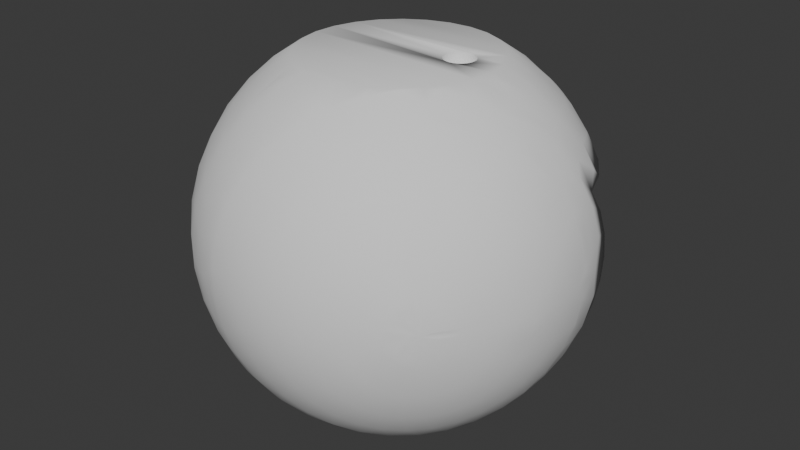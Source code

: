 # Source: foot.blend  (saved by Blender 4.0.36; exported with 4.5.12 LTS)
import bpy
from mathutils import Matrix  # noqa: F401  (used for matrix-valued properties, if any)

bpy.ops.wm.read_factory_settings(use_empty=True)
scene = bpy.context.scene
scene.name = 'Scene'

# ---- collections
col_collection = bpy.data.collections.new('Collection'); scene.collection.children.link(col_collection)

# ---- world
world_world = bpy.data.worlds.new('World'); scene.world = world_world
world_world.use_nodes = True; world_world.node_tree.nodes.clear()
_N = world_world.node_tree.nodes; _L = world_world.node_tree.links
n0 = _N.new('ShaderNodeOutputWorld'); n0.name = 'World Output'; n0.location = (300, 300)
n1 = _N.new('ShaderNodeBackground'); n1.name = 'Background'; n1.location = (10, 300)
n1.inputs[0].default_value = (0.05088, 0.05088, 0.05088, 1.0)
_L.new(n1.outputs[0], n0.inputs[0])
n0.is_active_output = True
world_world.color = (0.05088, 0.05088, 0.05088)
world_world.use_sun_shadow = False
world_world.sun_shadow_jitter_overblur = 0.0

# ---- meshes
me_lower_leg_001 = bpy.data.meshes.new('lower-leg.001')
me_lower_leg_001.from_pydata([(6.607, -10.71, -0.5742), (6.534, -10.78, -0.1898), (4.723, -11.8, -0.958), (7.24, -10.24, -0.3263), (4.914, -11.61, -1.693), (6.727, -10.59, -0.9334), (7.29, -10.14, -0.9747), (5.193, -11.33, -2.367), (6.89, -10.42, -1.256), (7.089, -10.22, -1.531), (5.552, -10.97, -2.959), (5.977, -10.54, -3.448), (4.228, -10.98, -4.799), (3.653, -11.56, -4.006), (2.165, -11.27, -5.743), (3.185, -12.03, -3.077), (1.492, -11.95, -4.631), (-0.8243, -12.08, -4.825), (0.9667, -12.48, -3.364), (-0.1076, -11.36, -6.248), (0.7737, -10.47, -7.463), (-2.474, -11.19, -6.312), (-1.567, -10.27, -7.809), (-0.8972, -9.183, -9.048), (-2.098, -10.21, -7.802), (-0.4893, -9.182, -9.049), (-0.08854, -7.949, -10.08), (0.7245, -7.956, -9.991), (1.791, -9.439, -8.432), (2.965, -10.46, -6.663), (2.912, -8.307, -9.123), (3.865, -9.555, -7.362), (4.893, -10.31, -5.432), (5.624, -9.571, -5.883), (4.839, -8.572, -7.818), (4.101, -7.106, -9.515), (6.4, -8.788, -6.138), (5.852, -7.548, -8.017), (7.195, -7.985, -6.19), (6.874, -6.516, -7.95), (5.319, -5.876, -9.593), (6.527, -4.656, -9.357), (6.126, -4.575, -9.694), (4.822, -4.879, -10.38), (6.949, -3.244, -9.546), (4.188, -4.282, -10.93), (4.778, -3.861, -10.78), (3.401, -5.252, -10.87), (2.035, -6.632, -10.61), (6.122, -2.504, -10.34), (5.406, -1.549, -10.93), (4.961, -2.99, -10.93), (7.381, -1.77, -9.505), (7.39, -1.224, -9.559), (8.54, -0.06184, -8.464), (8.193, 0.241, -8.816), (7.57, 0.136, -9.42), (6.196, -0.1781, -10.5), (7.646, 0.8191, -9.285), (8.905, 1.628, -7.787), (9.852, 2.454, -6.109), (9.093, 3.33, -6.866), (9.26, 1.255, -7.415), (8.109, 2.336, -8.491), (6.94, 1.155, -9.836), (7.417, 0.9344, -9.474), (6.753, 1.966, -9.819), (7.948, 3.0, -8.418), (7.792, 3.566, -8.332), (9.018, 4.055, -6.536), (6.612, 2.491, -9.785), (5.227, 1.443, -10.93), (6.3, 3.529, -9.653), (7.433, 4.673, -8.091), (6.003, 3.935, -9.694), (4.613, 2.82, -10.93), (5.079, 4.348, -10.1), (4.711, 1.929, -10.93), (5.85, 4.136, -9.708), (4.344, 2.408, -10.93), (3.865, 2.775, -10.93), (3.308, 3.006, -10.93), (3.692, 4.008, -10.93), (5.597, 4.21, -9.843), (6.655, 5.584, -8.224), (6.922, 5.286, -8.188), (8.355, 5.604, -6.262), (7.915, 6.502, -5.962), (6.611, 6.012, -7.937), (7.675, 6.934, -5.793), (8.672, 6.849, -4.139), (9.849, 4.958, -4.139), (7.306, 7.659, -5.349), (7.165, 8.485, -4.139), (5.765, 5.188, -4.139), (2.408, 7.453, -4.139), (4.191, 6.479, -4.139), (5.357, 5.571, -2.02), (3.879, 6.681, -2.02), (2.237, 7.525, -2.02), (0.4394, 8.087, -2.02), (-0.003467, 8.247, 4.77), (0.4652, 8.081, 2.435), (1.744, 0.5145, -2.02), (1.71, 0.7732, -2.02), (1.744, 1.032, -2.02), (1.844, 1.273, -2.02), (2.003, 1.48, -2.02), (2.451, 1.739, -2.02), (2.71, 1.773, -2.02), (7.66, 2.682, -2.02), (6.63, 4.225, -2.02), (0.4782, 8.078, -2.02), (-3.009, -1.2, -2.02), (2.21, 1.639, -2.02), (0.4782, 8.078, -4.139), (-0.003467, 8.247, -4.139), (-0.4332, 8.524, -4.139), (-0.4332, 8.524, 4.77), (-0.7876, 8.894, 4.77), (5.376, 9.72, 4.77), (7.158, 8.385, 4.77), (6.894, 7.681, 6.306), (5.271, 8.718, 6.676), (2.408, 7.453, 4.77), (5.68, 7.798, 7.479), (7.52, 7.401, 5.816), (0.4782, 8.078, 4.77), (8.659, 6.734, 4.77), (8.355, 5.604, 6.676), (9.826, 4.828, 4.77), (7.66, 6.868, 6.311), (4.191, 6.479, 4.77), (5.765, 5.188, 4.77), (7.075, 3.626, 4.77), (6.63, 4.225, 2.435), (5.357, 5.571, 2.435), (3.879, 6.681, 2.435), (2.237, 7.525, 2.435), (7.66, 2.682, 2.435), (3.676, 1.032, 2.435), (8.418, 0.9864, 2.435), (3.576, 1.273, 2.435), (3.417, 1.48, 2.435), (3.21, 1.639, 2.435), (2.968, 1.739, 2.435), (2.71, 1.773, 2.435), (8.076, 1.846, 4.77), (8.735, -0.09023, 4.77), (10.62, 2.734, 4.77), (9.79, -0.1152, 4.77), (10.94, 2.367, 4.104), (10.35, 1.763, 5.896), (10.84, 3.503, 3.364), (10.15, 1.909, 6.226), (9.83, 2.398, 6.588), (9.86, 4.105, 5.429), (9.093, 3.33, 7.281), (9.0, 4.002, 7.013), (7.948, 3.001, 8.833), (8.945, 4.333, 6.866), (7.792, 3.566, 8.747), (6.3, 3.529, 10.07), (8.76, 4.763, 6.814), (6.612, 2.491, 10.2), (7.433, 4.673, 8.505), (6.842, 5.413, 8.589), (6.53, 5.77, 8.613), (5.079, 4.347, 10.51), (4.198, 4.52, 10.9), (6.177, 5.781, 8.908), (5.443, 5.777, 9.464), (3.692, 4.008, 11.34), (4.613, 2.82, 11.34), (5.227, 1.443, 11.34), (2.71, 1.773, 11.34), (3.417, 1.48, 11.34), (3.21, 1.639, 11.34), (2.968, 1.739, 11.34), (-5.573, 3.442, 11.34), (-6.347, 2.15, 11.34), (-8.154, 1.011, 10.41), (-8.147, 0.19, 10.49), (-6.791, 0.7087, 11.34), (1.71, 0.7732, 11.34), (1.744, 1.032, 11.34), (1.844, 1.273, 11.34), (2.003, 1.48, 11.34), (2.451, 1.739, 11.34), (-6.843, 2.335, 11.02), (2.21, 1.639, 11.34), (2.003, 1.48, 2.435), (2.21, 1.639, 2.435), (2.451, 1.739, 2.435), (1.844, 1.273, 2.435), (1.744, 1.032, 2.435), (1.71, 0.7732, 2.435), (1.744, 0.5145, 2.435), (1.744, 0.5145, 11.34), (-3.009, -1.2, 2.435), (1.844, 0.2732, 2.435), (1.844, 0.2732, 11.34), (2.003, 0.06615, 2.435), (2.003, 0.06615, 11.34), (2.21, -0.09279, 2.435), (2.451, -0.1927, 2.435), (2.21, -0.09279, 11.34), (2.451, -0.1927, 11.34), (2.71, -0.2268, 11.34), (2.71, -0.2268, 2.435), (2.968, -0.1927, 2.435), (4.711, -8.997, 2.435), (3.21, -0.09279, 2.435), (2.968, -0.1927, 11.34), (5.496, -0.04207, 11.34), (3.21, -0.09279, 11.34), (3.417, 0.06615, 11.34), (3.417, 0.06615, 2.435), (3.576, 0.2732, 2.435), (3.576, 0.2732, 11.34), (3.676, 0.5145, 11.34), (3.676, 0.5145, 2.435), (3.71, 0.7732, 11.34), (3.71, 0.7732, 2.435), (3.676, 1.032, 11.34), (3.576, 1.273, 11.34), (6.753, 1.966, 10.23), (5.406, -1.549, 11.34), (6.94, 1.155, 10.25), (6.196, -0.1781, 10.91), (7.413, 0.9265, 9.893), (7.64, 0.8072, 9.707), (7.565, 0.1282, 9.838), (8.187, 0.2296, 9.238), (8.895, 1.607, 8.219), (7.39, -1.224, 9.974), (8.54, -0.06184, 8.879), (6.122, -2.504, 10.76), (7.381, -1.77, 9.92), (8.511, -1.156, 8.887), (6.949, -3.244, 9.96), (7.687, -3.484, 9.228), (6.126, -4.575, 10.11), (8.761, -2.4, 8.395), (4.822, -4.879, 10.79), (4.188, -4.282, 11.34), (4.778, -3.861, 11.2), (5.319, -5.876, 10.01), (3.401, -5.252, 11.29), (4.101, -7.106, 9.929), (2.035, -6.632, 11.02), (1.852, -6.131, 11.34), (0.7245, -7.956, 10.41), (2.912, -8.307, 9.538), (3.131, -5.35, 11.34), (-5.077, -4.848, 11.34), (-3.9, -5.779, 11.34), (-3.968, -6.842, 10.73), (-5.193, -8.08, 9.323), (-6.228, -6.011, 10.22), (-2.537, -6.399, 11.34), (-1.067, -6.671, 11.34), (-3.575, -7.798, 10.2), (0.4249, -6.58, 11.34), (-3.916, -7.292, 10.46), (-4.968, -8.532, 9.033), (-4.639, -8.989, 8.747), (-5.918, -9.55, 7.321), (-6.225, -9.122, 7.621), (-7.028, -9.933, 5.68), (-8.314, -8.118, 6.776), (-7.379, -7.173, 8.633), (-8.277, -4.966, 9.323), (-9.308, -6.007, 7.621), (-8.724, -4.738, 9.033), (-9.732, -5.698, 7.321), (-10.11, -6.819, 5.68), (-10.5, -6.457, 5.375), (-9.005, -8.815, 4.707), (-10.66, -7.376, 3.563), (-11.02, -6.971, 3.261), (-9.428, -9.243, 2.494), (-10.94, -7.658, 1.338), (-10.94, -7.658, -0.9233), (-11.37, -7.075, 0.5801), (-11.26, -7.215, -0.6334), (-9.571, -9.387, 0.2073), (-7.859, -10.77, -0.9233), (-7.859, -10.77, 1.338), (-9.428, -9.243, -2.079), (-7.579, -10.49, -3.148), (-9.005, -8.815, -4.293), (-10.66, -7.376, -3.148), (-11.02, -6.971, -2.847), (-10.11, -6.819, -5.265), (-10.5, -6.457, -4.961), (-10.14, -5.343, -6.603), (-9.732, -5.698, -6.906), (-10.87, -6.068, -4.653), (-11.35, -6.545, -2.545), (-10.89, -4.587, -5.965), (-11.54, -5.242, -4.021), (-11.94, -5.644, -1.942), (-12.29, -4.552, -2.375), (-11.85, -4.098, -4.354), (-11.17, -3.398, -6.183), (-12.43, -3.99, -2.568), (-11.96, -3.514, -4.489), (-12.54, -3.422, -2.743), (-12.06, -2.933, -4.605), (-11.27, -2.796, -6.256), (-11.35, -2.219, -6.312), (-10.39, -1.84, -7.802), (-10.28, -2.462, -7.8), (-8.931, -2.607, -9.202), (-9.239, -1.285, -9.134), (-10.01, -3.699, -7.711), (-9.177, -4.406, -8.332), (-7.998, -3.331, -9.785), (-8.724, -4.738, -8.618), (-9.308, -6.007, -7.206), (-8.277, -4.966, -8.909), (-7.496, -3.675, -10.04), (-7.051, -3.728, -10.32), (-6.612, -2.283, -10.93), (2.71, -1.538, -10.93), (-5.999, -3.66, -10.93), (-6.882, -0.7982, -10.93), (-6.791, 0.7087, -10.93), (2.111, -1.459, -10.93), (1.554, -1.228, -10.93), (1.075, -0.861, -10.93), (0.7081, -0.3823, -10.93), (-7.683, -1.346, -10.39), (-8.069, -0.3418, -10.16), (-8.147, 0.19, -10.08), (-9.368, -0.2147, -9.049), (-6.347, 2.15, -10.93), (-8.154, 1.011, -9.991), (-9.368, -0.6267, -9.048), (-10.45, -1.303, -7.809), (-11.52, 0.1708, -6.248), (-10.64, 1.061, -7.463), (-9.622, 2.089, -8.432), (-11.44, 2.466, -5.743), (-10.64, 3.274, -6.663), (-10.49, 5.221, -5.432), (-9.737, 4.184, -7.362), (-11.15, 4.55, -4.799), (-11.13, 5.887, -2.959), (-11.72, 3.969, -4.006), (-10.71, 6.317, -3.448), (-10.23, 6.801, -3.82), (-10.4, 7.44, -1.531), (-10.17, 7.673, -1.751), (-9.912, 7.929, -1.908), (-9.974, 7.986, -1.315), (-10.07, 7.893, -1.247), (-10.15, 7.804, -1.167), (-9.836, 8.262, -0.1878), (-10.08, 7.96, -0.582), (-9.643, 8.47, -0.05085), (-10.24, 7.72, -1.076), (-10.31, 7.643, -0.9747), (-10.76, 7.074, -0.9334), (-10.41, 7.592, -0.3263), (-10.6, 7.238, -1.256), (-11.49, 5.525, -2.367), (-11.77, 5.243, -1.693), (-12.19, 3.497, -3.077), (-12.11, 1.786, -4.631), (-12.64, 1.256, -3.364), (-12.54, 3.148, -2.043), (-12.99, 0.8928, -1.983), (-12.75, 2.934, -0.9361), (-11.96, 5.05, -0.958), (-10.95, 6.879, -0.1898), (-10.88, 6.953, -0.5742), (-12.06, 4.952, -0.1854), (-10.98, 6.854, 0.2073), (-12.82, 2.862, 0.2073), (-12.06, 4.952, 0.5999), (-12.75, 2.934, 1.351), (-10.95, 6.879, 0.6044), (-11.96, 5.05, 1.373), (-12.54, 3.148, 2.457), (-10.88, 6.953, 0.9887), (-11.77, 5.243, 2.108), (-11.49, 5.525, 2.782), (-12.19, 3.497, 3.492), (-10.76, 7.074, 1.348), (-10.6, 7.238, 1.67), (-10.33, 7.673, 0.9622), (-9.748, 8.364, 0.3142), (-10.31, 7.643, 1.389), (-10.09, 7.986, 0.5278), (-9.836, 8.262, 0.6023), (-9.624, 8.492, 0.3234), (-10.24, 7.72, 1.49), (-9.814, 8.271, 0.8522), (-9.603, 8.512, 0.3872), (-10.07, 7.893, 1.661), (-10.15, 7.804, 1.581), (-9.878, 8.084, 1.785), (-9.974, 7.986, 1.729), (-10.17, 7.673, 2.166), (-9.912, 7.929, 2.322), (-9.643, 8.202, 2.411), (-9.778, 8.184, 1.828), (-9.711, 7.324, 4.478), (-10.23, 6.801, 4.235), (-10.71, 6.317, 3.863), (-9.753, 5.96, 6.297), (-10.49, 5.221, 5.846), (-10.64, 3.274, 7.078), (-11.15, 4.55, 5.214), (-9.737, 4.184, 7.777), (-9.622, 2.089, 8.846), (-8.501, 3.221, 9.538), (-8.764, 5.166, 8.233), (-7.75, 6.19, 8.431), (-7.312, 4.422, 9.929), (-8.977, 6.744, 6.553), (-8.182, 7.547, 6.604), (-9.172, 7.868, 4.583), (-8.628, 8.418, 4.548), (-9.367, 8.48, 2.429), (-9.399, 8.652, 1.306), (-9.468, 8.583, 1.319), (-9.537, 8.513, 1.323), (-9.093, 8.757, 2.375), (-9.331, 8.721, 1.283), (-8.097, 8.954, 4.373), (-9.265, 8.787, 1.252), (-8.83, 9.023, 2.252), (-8.587, 9.268, 2.063), (-7.597, 9.459, 4.064), (-9.14, 8.914, 1.165), (-9.201, 8.852, 1.213), (-9.495, 8.62, 0.4654), (-9.571, 8.547, 0.2073), (-9.277, 8.827, 0.5842), (-9.082, 8.972, 1.11), (-9.562, 8.538, 0.7659), (-9.254, 8.85, 0.5457), (-9.5, 8.595, 0.8534), (-8.932, 9.124, 0.9032), (-8.978, 9.078, 0.9786), (-9.235, 8.869, 0.5045), (-8.891, 9.165, 0.8222), (-8.189, 9.67, 1.514), (-9.217, 8.887, 0.4609), (-8.856, 9.201, 0.7362), (-9.203, 8.901, 0.4152), (-8.826, 9.231, 0.646), (-8.047, 9.814, 1.172), (-6.429, 10.64, 2.454), (-7.187, 10.43, 0.6219), (-6.193, 10.88, 1.746), (-8.801, 9.256, 0.5522), (-7.95, 9.912, 0.7989), (-7.901, 9.961, 0.4066), (-8.77, 9.287, 0.3571), (-8.783, 9.275, 0.4556), (-9.183, 8.921, 0.3193), (-9.192, 8.913, 0.3679), (-8.08, 9.834, 0.2073), (-8.77, 9.287, 0.05742), (-6.409, 10.87, 0.2073), (-7.187, 10.43, -0.2074), (-7.901, 9.961, 0.007924), (-7.95, 9.912, -0.3844), (-8.047, 9.814, -0.7576), (-8.783, 9.275, -0.04112), (-8.801, 9.256, -0.1376), (-9.187, 8.918, 0.07076), (-9.197, 8.908, 0.02276), (-8.826, 9.231, -0.2314), (-9.21, 8.894, -0.02375), (-8.856, 9.201, -0.3217), (-9.226, 8.878, -0.06843), (-8.891, 9.165, -0.4076), (-8.189, 9.67, -1.1), (-6.749, 10.32, -2.675), (-6.429, 10.64, -2.039), (-8.371, 9.487, -1.4), (-8.932, 9.124, -0.4887), (-8.978, 9.078, -0.5641), (-9.244, 8.86, -0.1109), (-9.265, 8.839, -0.1507), (-9.289, 8.815, -0.1878), (-9.479, 8.638, 0.07555), (-9.517, 8.601, 0.09112), (-9.33, 8.752, -0.5666), (-9.14, 8.914, -0.7509), (-9.082, 8.972, -0.6957), (-9.651, 8.465, 0.1297), (-9.567, 8.543, -0.1652), (-9.537, 8.513, -0.9089), (-9.468, 8.583, -0.9044), (-9.399, 8.652, -0.891), (-9.331, 8.721, -0.8687), (-9.848, 8.161, -1.103), (-9.878, 8.084, -1.371), (-9.778, 8.184, -1.414), (-9.888, 8.12, -1.081), (-9.643, 8.202, -1.997), (-9.367, 8.48, -2.014), (-9.711, 7.324, -4.063), (-9.172, 7.868, -4.169), (-8.977, 6.744, -6.138), (-8.182, 7.547, -6.19), (-8.628, 8.418, -4.133), (-7.394, 8.343, -6.036), (-9.093, 8.757, -1.961), (-8.097, 8.954, -3.959), (-6.637, 9.108, -5.681), (-7.597, 9.459, -3.65), (-8.83, 9.023, -1.838), (-9.201, 8.852, -0.7984), (-9.265, 8.787, -0.8377), (-8.587, 9.268, -1.649), (-7.142, 9.918, -3.217), (-9.028, 9.027, -0.6333), (-5.314, 10.44, -4.421), (-5.936, 9.815, -5.137), (-3.936, 10.04, -6.229), (-4.79, 9.18, -7.042), (-5.523, 7.598, -8.405), (-5.73, 8.23, -7.622), (-3.645, 9.039, -7.773), (-3.686, 9.854, -6.651), (-2.601, 10.49, -6.025), (-3.196, 10.79, -5.209), (-2.595, 11.4, -4.015), (-4.79, 10.97, -3.557), (-4.382, 11.38, -2.571), (-4.102, 11.67, -1.496), (-6.193, 10.88, -1.332), (-2.151, 11.85, -2.685), (-1.879, 12.12, -1.263), (-0.8363, 11.92, -2.726), (-0.763, 12.18, -1.27), (-1.147, 10.85, 4.77), (-0.7385, 12.26, 0.2073), (-2.693, 12.1, 0.2073), (-1.879, 12.12, 1.677), (-0.7656, 12.17, 1.761), (-0.8468, 11.89, 3.29), (-2.151, 11.85, 3.1), (-4.102, 11.67, 1.911), (-2.595, 11.4, 4.429), (-4.382, 11.38, 2.986), (-4.79, 10.97, 3.971), (-5.314, 10.44, 4.836), (-3.196, 10.79, 5.623), (-6.749, 10.32, 3.089), (-7.142, 9.918, 3.632), (-8.371, 9.487, 1.815), (-9.028, 9.027, 1.048), (-5.936, 9.815, 5.551), (-6.637, 9.108, 6.095), (-4.79, 9.18, 7.456), (-3.936, 10.04, 6.643), (-3.695, 9.839, 7.085), (-3.651, 9.03, 8.196), (-2.616, 10.46, 6.485), (-1.7, 10.09, 7.298), (-1.268, 10.83, 6.08), (-0.9805, 11.43, 4.77), (-0.8973, 10.9, 5.974), (1.233, 11.27, 4.77), (3.377, 10.69, 4.77), (1.017, 10.67, 6.178), (1.469, 10.73, 5.896), (-0.3321, 10.42, 6.849), (0.6584, 9.911, 7.504), (-1.465, 9.808, 7.737), (-1.416, 8.86, 8.904), (-3.488, 7.294, 9.964), (-2.028, 7.726, 9.927), (-2.653, 9.128, 8.395), (-0.3379, 8.905, 8.879), (1.09, 9.568, 7.885), (0.0009812, 8.53, 9.252), (-1.488, 7.743, 9.974), (-2.756, 6.463, 10.76), (-0.1167, 7.907, 9.848), (-1.81, 5.739, 11.34), (-3.237, 5.29, 11.34), (1.152, 5.559, 11.34), (-0.3183, 5.831, 11.34), (-0.453, 6.537, 10.91), (0.5726, 7.975, 9.718), (0.6739, 7.752, 9.9), (0.8668, 7.289, 10.25), (2.036, 8.47, 8.906), (1.67, 7.1, 10.23), (2.939, 8.479, 8.545), (2.19, 6.958, 10.2), (3.71, 8.252, 8.402), (3.383, 8.471, 8.338), (3.217, 6.643, 10.07), (4.35, 7.787, 8.505), (4.028, 5.409, 10.51), (5.21, 7.083, 8.595), (2.515, 4.939, 11.34), (-4.517, 4.509, 11.34), (-4.1, 5.106, 11.2), (-5.96, 3.763, 11.04), (-5.477, 3.715, 11.29), (-7.299, 3.448, 10.37), (-5.107, 5.149, 10.8), (-6.094, 5.652, 10.01), (-4.806, 6.464, 10.11), (-3.727, 8.043, 9.228), (-4.886, 6.872, 9.772), (-4.216, 8.012, 9.072), (-5.524, 7.596, 8.821), (-5.73, 8.23, 8.036), (-6.728, 7.223, 8.365), (-7.394, 8.343, 6.45), (-8.519, 2.717, 9.708), (-9.368, -0.2147, 9.464), (-9.368, -0.6267, 9.463), (-10.45, -1.303, 8.224), (-10.64, 1.061, 7.877), (-11.52, 0.1708, 6.662), (-11.44, 2.466, 6.157), (-11.72, 3.969, 4.42), (-12.11, 1.786, 5.046), (-12.24, -0.5531, 5.239), (-12.64, 1.256, 3.779), (-12.77, -1.087, 3.654), (-12.99, 0.8928, 2.397), (-13.18, 0.7083, 0.9452), (-13.09, -1.415, 1.959), (-12.54, -3.422, 3.158), (-13.2, -1.525, 0.2073), (-12.79, -3.671, 1.201), (-12.43, -3.99, 2.983), (-12.65, -4.215, 0.9714), (-12.79, -3.671, -0.7869), (-13.09, -1.415, -1.544), (-12.61, -4.404, -0.1351), (-12.49, -4.756, 0.2073), (-12.29, -4.552, 2.79), (-12.36, -5.101, 0.2073), (-12.07, -5.779, 0.2073), (-11.94, -5.644, 2.356), (-11.54, -5.242, 4.436), (-11.35, -6.545, 2.959), (-11.74, -6.44, 0.2073), (-11.57, -6.762, 0.2073), (-10.87, -6.068, 5.067), (-10.14, -5.343, 7.018), (-10.89, -4.587, 6.38), (-10.01, -3.699, 8.125), (-11.17, -3.398, 6.598), (-11.85, -4.098, 4.768), (-11.96, -3.514, 4.904), (-11.27, -2.796, 6.671), (-12.06, -2.933, 5.019), (-11.35, -2.219, 6.726), (-10.39, -1.84, 8.217), (-10.28, -2.462, 8.215), (-9.239, -1.285, 9.549), (-8.931, -2.607, 9.616), (-8.069, -0.3418, 10.57), (-7.683, -1.346, 10.8), (-6.882, -0.7982, 11.34), (-7.998, -3.331, 10.2), (-6.612, -2.283, 11.34), (-7.496, -3.675, 10.46), (-9.177, -4.406, 8.747), (-7.051, -3.728, 10.73), (-5.999, -3.66, 11.34), (4.961, -2.99, 11.34), (-13.18, 0.7083, -0.5306), (-12.77, -1.087, -3.24), (-12.24, -0.5531, -4.825), (-11.13, 5.887, 3.373), (-10.4, 7.44, 1.946), (5.623, 6.708, 8.615), (5.336, 6.199, 9.236), (5.919, 6.758, 8.33), (6.49, 6.834, 7.735), (6.64, 6.412, 7.983), (4.258, 9.662, 6.109), (3.22, 9.142, 7.613), (3.02, 9.464, 7.281), (1.417, 9.226, 8.237), (3.787, 10.24, 5.429), (2.411, 10.1, 6.615), (2.089, 10.39, 6.274), (1.884, 10.51, 6.149), (-1.198, 9.829, 4.77), (-1.232, 10.34, 4.77), (-1.198, 9.829, -4.139), (-1.232, 10.34, -4.139), (3.388, 10.77, -4.139), (-1.147, 10.85, -4.139), (1.249, 11.35, -4.139), (-0.9573, 11.51, -4.139), (-1.244, 10.89, -5.563), (-0.8973, 10.9, -5.559), (-0.3195, 10.44, -6.388), (-1.456, 9.823, -7.302), (-1.7, 10.09, -6.884), (-2.653, 9.128, -7.98), (-3.727, 8.043, -8.814), (-4.212, 8.017, -8.654), (-1.41, 8.87, -8.48), (-3.486, 7.297, -9.548), (-2.025, 7.731, -9.509), (-5.107, 5.149, -10.38), (-4.806, 6.465, -9.695), (-2.756, 6.463, -10.34), (-4.1, 5.106, -10.78), (-3.237, 5.29, -10.93), (-1.81, 5.739, -10.93), (-1.488, 7.743, -9.559), (-0.1136, 7.913, -9.428), (-0.3379, 8.905, -8.464), (0.00517, 8.538, -8.829), (1.424, 9.241, -7.803), (1.099, 9.589, -7.441), (2.423, 10.14, -6.134), (2.105, 10.44, -5.76), (1.894, 10.54, -5.669), (0.6584, 9.911, -7.09), (1.469, 10.73, -5.481), (1.037, 10.72, -5.66), (3.02, 9.464, -6.866), (2.036, 8.47, -8.491), (3.997, 10.1, -5.112), (2.948, 8.502, -8.101), (3.23, 9.173, -7.151), (3.396, 8.505, -7.879), (4.27, 9.714, -5.593), (5.271, 8.718, -6.262), (3.719, 8.275, -7.958), (5.383, 9.809, -4.139), (-0.7876, 8.894, -4.139), (-1.047, 9.338, -4.139), (-1.047, 9.338, 4.77), (4.35, 7.787, -8.091), (2.19, 6.958, -9.785), (3.217, 6.643, -9.653), (2.515, 4.939, -10.93), (3.644, 6.322, -9.696), (1.152, 5.559, -10.93), (1.67, 7.1, -9.819), (-0.3183, 5.831, -10.93), (-0.453, 6.537, -10.5), (0.8668, 7.289, -9.836), (0.677, 7.758, -9.48), (0.5772, 7.984, -9.296), (5.031, 7.21, -8.192), (3.855, 6.158, -9.711), (3.915, 5.911, -9.844), (5.36, 6.907, -8.227), (5.397, 6.539, -8.513), (4.028, 5.409, -10.1), (4.198, 4.52, -10.48), (5.443, 5.777, -9.049), (6.49, 6.834, -7.32), (5.861, 5.668, -8.821), (5.998, 7.021, -7.601), (6.908, 7.741, -5.79), (6.381, 8.089, -5.966), (-4.517, 4.509, -10.93), (-5.573, 3.442, -10.93), (-5.477, 3.715, -10.87), (-5.96, 3.763, -10.62), (-7.299, 3.448, -9.958), (-6.843, 2.335, -10.61), (-6.094, 5.652, -9.593), (-8.519, 2.717, -9.293), (-7.312, 4.422, -9.515), (-7.75, 6.19, -8.017), (-8.501, 3.221, -9.123), (-8.764, 5.166, -7.818), (-9.753, 5.96, -5.883), (-6.728, 7.223, -7.95), (-4.886, 6.872, -9.357), (1.075, 2.408, -10.93), (1.554, 2.775, -10.93), (2.111, 3.006, -10.93), (2.71, 3.084, -10.93), (2.71, 3.084, -3.929), (3.308, 3.006, -3.929), (2.111, 3.006, -3.929), (3.865, 2.775, -3.929), (1.554, 2.775, -3.929), (1.075, 2.408, -3.929), (0.7081, 1.929, -10.93), (0.7081, 1.929, -3.929), (4.344, 2.408, -3.929), (4.711, 1.929, -3.929), (4.942, 1.371, -10.93), (3.21, 1.639, -3.929), (2.968, 1.739, -3.929), (2.71, 1.773, -3.929), (4.942, 1.371, -3.929), (3.417, 1.48, -3.929), (3.417, 1.48, -2.02), (3.576, 1.273, -3.929), (3.576, 1.273, -2.02), (3.676, 1.032, -3.929), (3.676, 1.032, -2.02), (3.71, 0.7732, -3.929), (3.71, 0.7732, -2.02), (3.676, 0.5145, -3.929), (5.021, 0.7732, -3.929), (3.576, 0.2732, -3.929), (4.942, 0.175, -3.929), (4.942, 0.175, -10.93), (5.021, 0.7732, -10.93), (5.496, -0.04207, -10.93), (4.711, -0.3823, -10.93), (4.344, -0.861, -10.93), (4.711, -0.3823, -3.929), (4.344, -0.861, -3.929), (1.075, -0.861, -3.929), (0.7081, -0.3823, -3.929), (2.71, -0.2268, -3.929), (2.968, -0.1927, -3.929), (2.71, -0.2268, -2.02), (2.968, -0.1927, -2.02), (3.21, -0.09279, -3.929), (3.417, 0.06615, -3.929), (3.21, -0.09279, -2.02), (8.418, 0.9864, -2.02), (3.417, 0.06615, -2.02), (3.576, 0.2732, -2.02), (3.676, 0.5145, -2.02), (4.711, -8.997, -2.02), (8.735, -0.09023, -4.139), (8.076, 1.846, -4.139), (7.075, 3.626, -4.139), (10.66, 2.878, -4.139), (10.18, 1.992, -5.717), (11.31, 2.737, -1.773), (10.86, 3.569, -2.788), (9.79, -0.1152, -4.139), (10.94, 2.367, -3.69), (10.37, 1.227, -5.617), (10.35, 1.763, -5.481), (11.02, 1.332, -4.066), (11.67, 1.349, -1.171), (11.48, 0.7531, -2.682), (10.08, -0.09151, -6.362), (11.14, 0.004807, -4.049), (11.01, -2.341, -4.015), (11.45, -1.893, -2.685), (10.52, -0.6268, -5.559), (11.57, 0.4375, -2.403), (11.85, 0.06548, 0.2073), (11.72, -1.618, -1.263), (11.79, 0.6575, -0.6722), (11.61, 2.137, 0.2073), (11.31, 2.737, 2.188), (11.02, 4.139, 0.2073), (11.79, 0.6575, 1.087), (11.67, 1.349, 1.586), (11.48, 0.7531, 3.096), (11.02, 1.332, 4.481), (10.37, 1.227, 6.032), (11.14, 0.004807, 4.464), (10.08, -0.09151, 6.777), (9.458, -1.214, 7.702), (10.52, -0.6268, 5.974), (9.537, 0.9444, 7.504), (9.246, 1.223, 7.856), (10.41, -2.949, 5.623), (11.01, -2.341, 4.429), (9.714, -1.437, 7.298), (9.667, -3.696, 6.643), (8.813, -4.558, 7.456), (9.442, -5.716, 5.551), (10.06, -5.087, 4.836), (10.59, -4.559, 3.971), (9.543, -6.934, 3.632), (9.937, -6.537, 3.089), (10.26, -6.214, 2.454), (9.298, -7.991, 1.514), (9.116, -8.175, 1.815), (8.661, -8.839, 1.048), (8.711, -8.788, 0.9786), (8.9, -8.393, 2.063), (8.607, -8.894, 1.11), (8.258, -9.31, 0.4654), (8.463, -9.09, 0.5842), (8.549, -8.952, 1.165), (8.487, -9.014, 1.213), (8.657, -8.639, 2.252), (8.424, -9.078, 1.252), (8.358, -9.145, 1.283), (8.394, -8.904, 2.375), (8.29, -9.214, 1.306), (8.233, -9.316, 0.8534), (8.177, -9.379, 0.7659), (8.221, -9.283, 1.319), (8.12, -9.181, 2.429), (8.152, -9.353, 1.323), (7.844, -9.46, 2.411), (8.151, -9.42, 0.3872), (7.826, -9.596, 1.828), (7.574, -9.732, 2.322), (7.727, -9.697, 1.785), (7.63, -9.795, 1.729), (7.912, -9.633, 0.8522), (7.538, -9.888, 1.661), (7.45, -9.977, 1.581), (7.367, -10.06, 1.49), (7.903, -9.655, 0.6023), (8.131, -9.441, 0.3234), (8.186, -9.387, 0.2073), (8.04, -9.532, 0.1867), (8.104, -9.468, 0.1297), (8.004, -9.566, 0.3142), (7.79, -9.77, 0.2073), (7.32, -10.15, 0.9622), (7.63, -9.91, 0.5278), (6.534, -10.78, 0.6044), (6.607, -10.71, 0.9887), (7.378, -10.13, 0.2073), (6.509, -10.81, 0.2073), (7.698, -9.853, 0.07107), (7.63, -9.91, -0.1133), (7.896, -9.67, 0.1255), (7.903, -9.655, -0.1878), (7.605, -9.906, -0.582), (7.45, -9.977, -1.167), (7.367, -10.06, -1.076), (7.32, -9.989, -1.751), (7.944, -9.592, -0.5666), (7.538, -9.888, -1.247), (7.763, -9.707, -1.081), (7.63, -9.795, -1.315), (7.727, -9.697, -1.371), (7.574, -9.732, -1.908), (7.826, -9.596, -1.414), (6.457, -10.05, -3.82), (6.974, -9.529, -4.063), (7.844, -9.46, -1.997), (8.152, -9.353, -0.9089), (7.514, -8.984, -4.169), (8.12, -9.181, -2.014), (8.058, -8.435, -4.133), (8.394, -8.904, -1.961), (8.221, -9.283, -0.9044), (8.29, -9.214, -0.891), (8.182, -9.383, -0.1652), (8.239, -9.332, 0.09112), (8.358, -9.145, -0.8687), (8.109, -9.46, -0.05085), (8.389, -9.144, -0.5666), (8.424, -9.078, -0.8377), (8.487, -9.014, -0.7984), (8.549, -8.952, -0.7509), (8.9, -8.393, -1.649), (8.607, -8.894, -0.6957), (9.116, -8.175, -1.4), (8.276, -9.294, 0.07555), (8.463, -9.09, -0.1696), (8.661, -8.839, -0.6333), (8.711, -8.788, -0.5641), (8.757, -8.742, -0.4887), (9.298, -7.991, -1.1), (8.798, -8.701, -0.4076), (9.44, -7.848, -0.7576), (10.26, -6.214, -2.039), (9.937, -6.537, -2.675), (10.59, -4.559, -3.557), (9.543, -6.934, -3.217), (10.06, -5.087, -4.421), (9.442, -5.716, -5.137), (9.667, -3.696, -6.229), (10.41, -2.949, -5.209), (9.714, -1.437, -6.884), (9.458, -1.214, -7.287), (8.761, -2.4, -7.98), (8.813, -4.558, -7.042), (7.687, -3.484, -8.814), (8.511, -1.156, -8.472), (9.537, 0.9444, -7.09), (7.872, -5.508, -7.622), (8.741, -6.424, -5.681), (7.984, -7.188, -6.036), (8.588, -7.899, -3.959), (9.089, -7.393, -3.65), (8.657, -8.639, -1.838), (11.0, -4.146, -2.571), (10.49, -5.975, -1.332), (11.28, -3.864, -1.496), (11.58, -2.912, -0.751), (11.42, -3.72, -0.3667), (11.76, -2.019, 0.2073), (11.72, -1.618, 1.677), (11.58, -2.912, 1.166), (11.33, -4.061, 0.2073), (10.58, -6.004, 0.2073), (10.64, -5.829, -0.5748), (11.28, -3.864, 1.911), (10.64, -5.829, 0.9894), (10.49, -5.975, 1.746), (9.586, -7.7, 0.4066), (9.537, -7.75, 0.7989), (8.863, -8.634, 0.646), (8.906, -8.591, 0.4556), (9.44, -7.848, 1.172), (8.888, -8.61, 0.5522), (8.536, -9.016, 0.4152), (8.548, -9.004, 0.3679), (8.556, -8.995, 0.3193), (8.919, -8.579, 0.3571), (9.521, -7.795, 0.2073), (8.919, -8.579, 0.05742), (9.586, -7.7, 0.007924), (9.537, -7.75, -0.3844), (8.906, -8.591, -0.04112), (8.888, -8.61, -0.1376), (8.556, -8.995, 0.0952), (8.548, -9.004, 0.04662), (8.536, -9.016, -0.0007122), (8.863, -8.634, -0.2314), (8.522, -9.03, -0.04634), (8.505, -9.047, -0.08995), (8.833, -8.665, -0.3217), (8.485, -9.067, -0.1311), (8.522, -9.03, 0.4609), (8.833, -8.665, 0.7362), (8.505, -9.047, 0.5045), (8.798, -8.701, 0.8222), (8.485, -9.067, 0.5457), (8.757, -8.742, 0.9032), (11.0, -4.146, 2.986), (11.45, -1.893, 3.1), (11.57, 0.4375, 2.817), (7.803, -9.667, -1.103), (4.626, -11.9, -0.1854), (4.626, -11.9, 0.5999), (4.723, -11.8, 1.373), (2.628, -12.6, 1.351), (2.557, -12.67, 0.2073), (0.4246, -13.03, -0.5306), (0.4246, -13.03, 0.9452), (2.628, -12.6, -0.9361), (0.6073, -12.85, -1.983), (2.84, -12.38, -2.043), (-1.678, -12.94, -1.544), (-1.353, -12.62, -3.24), (-3.665, -12.39, -2.743), (-3.181, -11.9, -4.605), (-3.045, -11.11, -6.256), (-3.756, -11.81, -4.489), (-3.641, -11.0, -6.183), (-4.227, -12.27, -2.568), (-4.335, -11.68, -4.354), (-5.467, -11.38, -4.021), (-4.784, -12.13, -2.375), (-4.818, -10.72, -5.965), (-6.285, -10.7, -4.653), (-3.939, -9.833, -7.711), (-5.567, -9.965, -6.603), (-4.639, -8.989, -8.332), (-5.918, -9.55, -6.906), (-6.67, -10.33, -4.961), (-7.178, -10.85, -2.847), (-7.028, -9.933, -5.265), (-8.314, -8.118, -6.361), (-6.225, -9.122, -7.206), (-5.193, -8.08, -8.909), (-4.968, -8.532, -8.618), (-7.379, -7.173, -8.219), (-6.228, -6.011, -9.806), (-5.077, -4.848, -10.93), (-3.9, -5.779, -10.93), (-2.537, -6.399, -10.93), (1.852, -6.131, -10.93), (3.131, -5.35, -10.93), (-3.968, -6.842, -10.32), (-3.916, -7.292, -10.04), (-3.575, -7.798, -9.785), (-1.61, -7.48, -10.39), (-1.067, -6.671, -10.93), (-2.858, -8.741, -9.202), (-1.549, -9.052, -9.134), (-0.6151, -7.87, -10.16), (-2.714, -10.1, -7.8), (0.4249, -6.58, -10.93), (-6.757, -11.18, -2.545), (-7.42, -11.1, -0.6334), (-6.972, -11.4, 0.2073), (-7.281, -11.21, 0.5801), (-7.178, -10.85, 3.261), (-6.757, -11.18, 2.959), (-6.285, -10.7, 5.067), (-5.865, -11.78, 2.356), (-6.653, -11.58, 0.2073), (-5.467, -11.38, 4.436), (-4.784, -12.13, 2.79), (-4.335, -11.68, 4.768), (-4.818, -10.72, 6.38), (-3.939, -9.833, 8.125), (-5.567, -9.965, 7.018), (-3.641, -11.0, 6.598), (-3.756, -11.81, 4.904), (-2.714, -10.1, 8.215), (-3.045, -11.11, 6.671), (-2.474, -11.19, 6.726), (-2.098, -10.21, 8.217), (-3.181, -11.9, 5.019), (-3.665, -12.39, 3.158), (-0.8243, -12.08, 5.239), (-1.353, -12.62, 3.654), (-1.678, -12.94, 1.959), (0.6073, -12.85, 2.397), (0.9667, -12.48, 3.779), (1.492, -11.95, 5.046), (2.84, -12.38, 2.457), (3.185, -12.03, 3.492), (5.193, -11.33, 2.782), (4.914, -11.61, 2.108), (3.653, -11.56, 4.42), (2.165, -11.27, 6.157), (4.228, -10.98, 5.214), (5.552, -10.97, 3.373), (6.89, -10.42, 1.67), (5.977, -10.54, 3.863), (7.089, -10.22, 1.946), (7.29, -10.14, 1.389), (7.32, -9.989, 2.166), (6.457, -10.05, 4.235), (6.974, -9.529, 4.478), (5.624, -9.571, 6.297), (4.893, -10.31, 5.846), (3.865, -9.555, 7.777), (2.965, -10.46, 7.078), (0.7737, -10.47, 7.877), (1.791, -9.439, 8.846), (-0.4893, -9.182, 9.464), (-1.567, -10.27, 8.224), (-0.8972, -9.183, 9.463), (-0.08853, -7.949, 10.49), (-0.6151, -7.87, 10.57), (-1.549, -9.052, 9.549), (-2.858, -8.741, 9.616), (-1.61, -7.48, 10.8), (-0.1076, -11.36, 6.662), (4.839, -8.572, 8.233), (5.852, -7.548, 8.431), (6.4, -8.788, 6.553), (7.195, -7.985, 6.604), (7.514, -8.984, 4.583), (8.058, -8.435, 4.548), (8.588, -7.899, 4.373), (7.984, -7.188, 6.45), (8.741, -6.424, 6.095), (7.872, -5.508, 8.036), (6.874, -6.516, 8.365), (6.527, -4.656, 9.772), (9.089, -7.393, 4.064), (6.727, -10.59, 1.348), (-3.911, -12.64, 1.201), (-1.787, -13.05, 0.2073), (-3.911, -12.64, -0.7869), (-4.637, -12.45, -0.1351), (-4.45, -12.5, 0.9714), (-4.227, -12.27, 2.983), (-4.985, -12.34, 0.2073), (-5.327, -12.21, 0.2073), (-5.865, -11.78, -1.942), (-5.999, -11.91, 0.2073), (-6.67, -10.33, 5.375), (-7.579, -10.49, 3.563), (10.98, 3.995, -1.32), (10.98, 3.979, 1.821), (9.739, -0.2356, -4.139), (8.78, -0.2129, -4.139), (8.78, -0.2129, 4.77), (8.853, -0.3214, -4.139), (8.949, -0.4094, -4.139), (9.661, -0.3405, -4.139), (8.853, -0.3214, 4.77), (8.949, -0.4094, 4.77), (9.661, -0.3405, 4.77), (9.739, -0.2356, 4.77), (9.561, -0.4239, 4.77), (9.063, -0.4721, 4.77), (9.561, -0.4239, -4.139), (9.444, -0.4812, 4.77), (9.444, -0.4812, -4.139), (9.318, -0.5091, 4.77), (9.188, -0.506, 4.77), (9.318, -0.5091, -4.139), (9.188, -0.506, -4.139), (9.063, -0.4721, -4.139), (2.451, -0.1927, -2.02), (2.451, -0.1927, -3.929), (2.21, -0.09279, -2.02), (2.003, 0.06615, -2.02), (2.21, -0.09279, -3.929), (2.003, 0.06615, -3.929), (0.4772, 0.175, -3.929), (0.3984, 0.7732, -3.929), (1.844, 0.2732, -3.929), (0.4772, 0.175, -10.93), (0.3984, 0.7732, -10.93), (0.4772, 1.371, -10.93), (0.4772, 1.371, -3.929), (2.003, 1.48, -3.929), (1.844, 1.273, -3.929), (1.744, 1.032, -3.929), (1.71, 0.7732, -3.929), (1.744, 0.5145, -3.929), (2.21, 1.639, -3.929), (2.451, 1.739, -3.929), (1.844, 0.2732, -2.02), (1.554, -1.228, -3.929), (2.111, -1.459, -3.929), (3.865, -1.228, -3.929), (3.308, -1.459, -3.929), (3.865, -1.228, -10.93), (3.308, -1.459, -10.93), (2.71, -1.538, -3.929), (3.21, 1.639, -2.02), (2.968, 1.739, -2.02), (-4.599, 11.63, 0.2073), (-3.96, 11.81, 0.7813), (-6.048, 11.02, 0.9894), (-6.048, 11.02, -0.5748), (-10.09, 7.986, -0.1133), (-9.851, 8.254, 0.1255), (-9.714, 8.4, 0.1867), (-9.95, 8.147, 0.2073), (-10.03, 8.054, 0.07107), (-10.31, 7.731, 0.2073), (8.109, 2.336, 8.906), (8.776, 4.815, -6.333), (8.97, 4.412, -6.355)], [], [(3, 1, 0), (0, 1, 2), (0, 2, 4), (3, 0, 5), (5, 0, 4), (6, 3, 5), (6, 5, 8), (5, 4, 7), (8, 5, 7), (9, 8, 10), (6, 8, 9), (8, 7, 10), (9, 10, 11), (11, 10, 12), (10, 13, 12), (10, 7, 13), (12, 13, 14), (7, 15, 13), (13, 16, 14), (13, 15, 16), (16, 17, 19), (16, 18, 17), (15, 18, 16), (14, 16, 19), (20, 19, 22), (14, 19, 20), (19, 21, 22), (19, 17, 21), (25, 22, 23), (23, 22, 24), (22, 21, 24), (20, 22, 25), (28, 20, 25), (26, 27, 25), (26, 25, 23), (27, 28, 25), (29, 20, 28), (31, 29, 28), (31, 28, 30), (27, 30, 28), (33, 32, 31), (32, 29, 31), (30, 34, 31), (33, 31, 34), (35, 34, 30), (35, 37, 34), (36, 34, 37), (36, 33, 34), (38, 37, 39), (38, 36, 37), (40, 39, 37), (40, 37, 35), (42, 41, 40), (41, 39, 40), (43, 40, 35), (42, 40, 43), (43, 35, 48), (44, 42, 43), (49, 44, 43), (45, 43, 47), (46, 43, 45), (49, 43, 46), (43, 48, 47), (52, 44, 49), (50, 49, 51), (53, 49, 50), (49, 46, 51), (53, 52, 49), (55, 54, 53), (54, 52, 53), (55, 53, 56), (56, 53, 50), (56, 50, 57), (58, 56, 57), (59, 56, 58), (59, 55, 56), (60, 62, 59), (60, 59, 61), (62, 55, 59), (61, 59, 63), (59, 58, 63), (63, 58, 65), (63, 65, 64), (63, 64, 66), (67, 63, 66), (61, 63, 67), (69, 67, 68), (68, 67, 70), (69, 61, 67), (67, 66, 70), (70, 66, 71), (72, 70, 71), (68, 70, 72), (73, 72, 74), (73, 68, 72), (72, 71, 75), (74, 72, 75), (76, 75, 82), (76, 83, 75), (77, 79, 75), (77, 75, 71), (78, 74, 75), (83, 78, 75), (79, 80, 75), (80, 81, 75), (81, 82, 75), (84, 83, 76), (84, 85, 83), (85, 78, 83), (87, 86, 85), (86, 73, 85), (85, 73, 74), (85, 74, 78), (87, 85, 84), (87, 84, 88), (89, 87, 88), (90, 87, 89), (90, 86, 87), (90, 89, 92), (91, 86, 90), (91, 90, 94), (90, 92, 93), (90, 93, 95), (90, 96, 94), (90, 95, 96), (94, 96, 97), (97, 96, 98), (96, 95, 98), (98, 95, 99), (98, 99, 100), (97, 98, 100), (99, 112, 100), (111, 97, 100), (101, 102, 100), (100, 116, 101), (113, 100, 102), (103, 104, 100), (103, 100, 113), (104, 105, 100), (105, 106, 100), (106, 107, 100), (107, 114, 100), (108, 109, 100), (114, 108, 100), (109, 110, 100), (110, 111, 100), (112, 115, 100), (115, 116, 100), (93, 117, 116), (93, 116, 115), (116, 117, 118), (118, 101, 116), (118, 119, 120), (119, 118, 117), (118, 120, 121), (101, 118, 121), (121, 120, 123), (127, 101, 121), (126, 121, 122), (121, 125, 122), (121, 123, 125), (124, 127, 121), (124, 121, 128), (126, 128, 121), (129, 128, 131), (129, 130, 128), (133, 128, 130), (131, 128, 126), (132, 124, 128), (133, 132, 128), (134, 133, 130), (133, 136, 132), (134, 135, 133), (133, 135, 136), (136, 137, 132), (102, 137, 136), (102, 136, 135), (102, 138, 137), (132, 137, 124), (137, 138, 124), (124, 138, 127), (138, 102, 127), (102, 135, 139), (134, 139, 135), (102, 139, 146), (140, 142, 139), (140, 139, 141), (147, 141, 139), (142, 143, 139), (143, 144, 139), (144, 145, 139), (145, 146, 139), (147, 139, 134), (148, 141, 147), (147, 134, 149), (148, 147, 149), (148, 149, 150), (150, 149, 153), (156, 149, 130), (134, 130, 149), (149, 151, 153), (152, 151, 149), (154, 152, 149), (155, 154, 149), (155, 149, 156), (158, 156, 130), (157, 155, 156), (157, 156, 158), (159, 158, 161), (159, 157, 158), (158, 130, 160), (161, 158, 160), (161, 164, 159), (165, 162, 161), (161, 162, 164), (161, 163, 165), (161, 160, 163), (165, 163, 129), (166, 165, 129), (166, 162, 165), (167, 166, 131), (166, 129, 131), (167, 168, 166), (166, 168, 162), (168, 173, 162), (170, 168, 167), (171, 169, 168), (169, 172, 168), (170, 171, 168), (168, 172, 173), (162, 173, 174), (174, 173, 176), (173, 172, 179), (173, 180, 175), (173, 175, 178), (173, 177, 176), (173, 178, 177), (173, 179, 180), (189, 181, 180), (180, 181, 182), (180, 182, 183), (184, 180, 183), (184, 185, 180), (185, 186, 180), (186, 187, 180), (187, 190, 180), (188, 175, 180), (190, 188, 180), (179, 189, 180), (190, 187, 191), (191, 192, 190), (188, 190, 192), (192, 193, 188), (102, 193, 192), (102, 192, 191), (175, 188, 193), (193, 146, 175), (102, 146, 193), (102, 191, 194), (194, 191, 187), (102, 194, 195), (195, 194, 186), (187, 186, 194), (196, 195, 185), (102, 195, 196), (186, 185, 195), (102, 196, 197), (197, 196, 184), (185, 184, 196), (199, 102, 197), (200, 197, 198), (184, 198, 197), (197, 200, 199), (202, 200, 201), (198, 201, 200), (200, 202, 199), (204, 202, 203), (201, 203, 202), (202, 204, 199), (203, 206, 204), (204, 205, 199), (205, 204, 206), (206, 203, 183), (207, 206, 183), (206, 207, 205), (208, 207, 183), (207, 208, 209), (209, 205, 207), (205, 209, 199), (199, 209, 210), (210, 209, 208), (210, 141, 211), (211, 199, 210), (210, 212, 141), (212, 210, 213), (208, 213, 210), (214, 213, 208), (214, 215, 213), (213, 215, 212), (214, 216, 215), (217, 212, 215), (215, 216, 217), (217, 216, 219), (219, 218, 217), (217, 218, 141), (212, 217, 141), (174, 219, 216), (218, 219, 220), (174, 220, 219), (220, 221, 218), (221, 220, 222), (174, 222, 220), (222, 223, 221), (223, 222, 224), (174, 224, 222), (140, 224, 225), (174, 225, 224), (224, 140, 223), (174, 176, 225), (142, 225, 176), (225, 142, 140), (221, 223, 141), (223, 140, 141), (218, 221, 141), (214, 174, 216), (226, 214, 228), (226, 174, 214), (214, 227, 229), (227, 214, 208), (228, 214, 229), (228, 229, 230), (230, 229, 231), (232, 229, 227), (231, 229, 232), (234, 232, 233), (233, 232, 235), (232, 227, 235), (232, 234, 231), (233, 235, 236), (235, 227, 237), (235, 238, 236), (235, 237, 238), (236, 238, 239), (240, 239, 238), (238, 237, 240), (243, 240, 241), (240, 242, 241), (240, 244, 242), (239, 240, 243), (237, 244, 240), (246, 245, 244), (245, 248, 244), (237, 246, 244), (242, 244, 247), (244, 249, 247), (244, 248, 250), (244, 250, 249), (251, 252, 250), (254, 251, 250), (250, 252, 253), (250, 253, 249), (248, 254, 250), (251, 254, 256), (245, 254, 248), (254, 245, 255), (254, 255, 256), (251, 256, 260), (256, 258, 257), (256, 257, 260), (256, 259, 258), (255, 259, 256), (263, 251, 260), (260, 261, 263), (260, 262, 261), (260, 264, 262), (260, 257, 264), (257, 258, 264), (264, 258, 265), (264, 265, 262), (262, 265, 266), (266, 265, 267), (258, 268, 265), (265, 268, 267), (268, 270, 269), (267, 268, 269), (268, 271, 270), (271, 268, 258), (272, 273, 271), (272, 271, 259), (271, 273, 270), (259, 271, 258), (274, 273, 272), (274, 275, 273), (273, 275, 276), (273, 276, 270), (270, 276, 278), (275, 277, 276), (276, 277, 279), (276, 279, 278), (278, 279, 281), (277, 280, 279), (279, 280, 282), (279, 282, 281), (282, 283, 286), (282, 285, 283), (281, 282, 286), (282, 284, 285), (280, 284, 282), (286, 283, 289), (287, 288, 286), (287, 286, 289), (288, 281, 286), (290, 289, 291), (290, 287, 289), (289, 292, 291), (283, 292, 289), (283, 293, 292), (293, 295, 292), (292, 295, 294), (292, 294, 291), (295, 297, 294), (298, 296, 295), (295, 296, 297), (293, 298, 295), (299, 298, 293), (299, 301, 298), (301, 300, 298), (298, 300, 296), (301, 304, 300), (302, 303, 301), (302, 301, 299), (303, 304, 301), (304, 305, 300), (304, 307, 305), (303, 306, 304), (306, 307, 304), (308, 309, 307), (306, 308, 307), (307, 309, 310), (307, 310, 305), (309, 311, 310), (310, 311, 312), (310, 312, 313), (305, 310, 313), (305, 313, 316), (313, 315, 314), (316, 313, 314), (313, 312, 315), (300, 316, 296), (300, 305, 316), (316, 314, 317), (296, 316, 317), (296, 317, 297), (297, 317, 319), (318, 319, 317), (314, 318, 317), (318, 322, 319), (297, 319, 320), (319, 321, 320), (322, 321, 319), (322, 323, 321), (324, 323, 322), (324, 322, 318), (327, 324, 318), (324, 325, 50), (324, 50, 51), (324, 327, 325), (326, 324, 51), (324, 326, 323), (327, 328, 332), (328, 327, 333), (327, 318, 333), (327, 329, 325), (327, 330, 329), (327, 331, 330), (327, 332, 331), (328, 333, 334), (333, 318, 314), (334, 333, 314), (328, 334, 335), (335, 334, 315), (334, 314, 315), (335, 339, 336), (338, 335, 336), (337, 328, 335), (337, 335, 338), (335, 315, 339), (340, 336, 339), (312, 340, 339), (312, 339, 315), (341, 340, 311), (341, 342, 340), (342, 336, 340), (311, 340, 312), (344, 342, 341), (345, 343, 342), (342, 343, 336), (344, 345, 342), (346, 347, 345), (348, 346, 345), (345, 347, 343), (348, 345, 344), (350, 348, 344), (349, 351, 348), (349, 348, 350), (351, 346, 348), (351, 352, 346), (354, 352, 351), (353, 351, 349), (353, 354, 351), (354, 355, 352), (356, 355, 354), (357, 356, 354), (358, 357, 354), (358, 354, 353), (359, 358, 360), (361, 358, 359), (360, 358, 362), (361, 357, 358), (362, 358, 353), (360, 362, 363), (363, 362, 353), (364, 363, 366), (365, 363, 364), (365, 360, 363), (363, 353, 366), (364, 366, 367), (366, 353, 349), (366, 349, 367), (364, 367, 368), (368, 367, 369), (367, 349, 350), (367, 350, 369), (368, 369, 372), (369, 350, 370), (369, 370, 371), (372, 369, 371), (374, 372, 373), (373, 372, 371), (374, 375, 372), (375, 368, 372), (378, 376, 375), (376, 377, 375), (377, 368, 375), (378, 375, 374), (379, 376, 378), (380, 378, 374), (381, 379, 378), (381, 378, 380), (384, 381, 382), (382, 381, 380), (383, 379, 381), (384, 383, 381), (385, 387, 384), (385, 384, 382), (384, 386, 383), (387, 386, 384), (388, 390, 387), (389, 388, 387), (389, 387, 385), (387, 390, 386), (388, 391, 390), (391, 392, 390), (390, 392, 386), (392, 393, 395), (392, 396, 393), (394, 396, 392), (391, 394, 392), (386, 392, 395), (396, 397, 393), (399, 397, 396), (398, 396, 394), (398, 399, 396), (399, 400, 397), (400, 399, 403), (401, 399, 402), (404, 399, 401), (402, 399, 398), (403, 399, 404), (406, 403, 404), (405, 404, 401), (406, 404, 405), (406, 408, 403), (409, 407, 406), (407, 408, 406), (409, 406, 410), (410, 406, 405), (410, 405, 411), (413, 410, 411), (412, 409, 410), (412, 410, 413), (416, 412, 413), (414, 413, 415), (416, 413, 414), (413, 411, 415), (417, 416, 414), (418, 416, 417), (418, 419, 416), (419, 412, 416), (419, 422, 412), (420, 422, 419), (420, 419, 421), (419, 418, 421), (422, 409, 412), (420, 423, 422), (423, 424, 422), (422, 424, 409), (425, 426, 424), (423, 425, 424), (424, 426, 407), (424, 407, 409), (426, 430, 427), (427, 428, 426), (426, 428, 429), (425, 430, 426), (426, 429, 407), (430, 431, 427), (433, 431, 430), (432, 430, 425), (432, 434, 430), (430, 434, 433), (434, 435, 437), (436, 435, 434), (436, 434, 432), (437, 438, 434), (434, 438, 433), (437, 439, 438), (438, 439, 433), (444, 440, 439), (439, 440, 400), (442, 441, 439), (444, 439, 441), (442, 439, 437), (439, 443, 445), (443, 439, 400), (431, 439, 445), (433, 439, 431), (431, 445, 427), (428, 445, 443), (427, 445, 428), (446, 444, 447), (449, 444, 446), (448, 440, 444), (447, 444, 441), (449, 448, 444), (450, 449, 446), (452, 449, 450), (452, 451, 449), (449, 451, 448), (450, 455, 452), (454, 453, 452), (452, 453, 451), (455, 454, 452), (458, 455, 456), (456, 455, 450), (458, 457, 455), (457, 460, 455), (459, 454, 455), (455, 460, 459), (457, 461, 460), (460, 461, 462), (462, 463, 460), (460, 463, 459), (462, 464, 463), (463, 464, 459), (464, 440, 465), (459, 464, 465), (462, 440, 464), (465, 440, 453), (454, 465, 453), (459, 465, 454), (466, 440, 462), (461, 466, 462), (457, 466, 461), (470, 467, 466), (466, 467, 440), (468, 469, 466), (468, 466, 457), (469, 470, 466), (467, 470, 471), (469, 471, 470), (474, 471, 472), (469, 472, 471), (471, 473, 467), (471, 474, 473), (473, 474, 475), (474, 476, 475), (474, 477, 476), (472, 477, 474), (477, 478, 476), (477, 479, 478), (472, 479, 477), (479, 481, 480), (479, 480, 478), (482, 481, 479), (479, 472, 482), (482, 486, 481), (483, 485, 482), (484, 483, 482), (484, 482, 472), (486, 482, 485), (485, 487, 486), (486, 487, 489), (481, 486, 488), (486, 489, 488), (489, 490, 491), (487, 490, 489), (488, 489, 491), (492, 491, 490), (478, 480, 491), (478, 491, 492), (480, 488, 491), (493, 497, 492), (494, 493, 492), (495, 494, 492), (490, 495, 492), (492, 497, 361), (496, 492, 361), (492, 440, 478), (440, 492, 496), (497, 498, 502), (497, 499, 498), (497, 493, 501), (500, 499, 497), (501, 500, 497), (361, 497, 502), (498, 504, 502), (502, 504, 503), (505, 502, 503), (361, 502, 505), (361, 505, 357), (505, 356, 357), (505, 503, 356), (498, 506, 504), (504, 506, 355), (503, 504, 355), (498, 507, 506), (506, 507, 509), (355, 506, 508), (506, 509, 508), (512, 509, 507), (508, 509, 510), (509, 511, 510), (511, 509, 512), (513, 511, 512), (513, 512, 515), (512, 507, 514), (515, 512, 514), (515, 514, 518), (516, 513, 515), (516, 515, 517), (517, 515, 518), (520, 518, 514), (518, 519, 494), (518, 520, 519), (494, 521, 518), (517, 518, 521), (522, 517, 521), (522, 521, 485), (523, 485, 521), (521, 495, 523), (521, 494, 495), (523, 495, 490), (485, 523, 487), (487, 523, 490), (524, 525, 522), (524, 522, 483), (483, 522, 485), (525, 517, 522), (526, 525, 524), (526, 527, 525), (527, 516, 525), (525, 516, 517), (530, 528, 527), (527, 528, 529), (531, 527, 526), (527, 529, 516), (530, 527, 531), (533, 531, 526), (532, 530, 531), (532, 531, 533), (534, 533, 535), (534, 532, 533), (533, 524, 535), (533, 526, 524), (534, 535, 536), (535, 524, 483), (535, 483, 484), (536, 535, 484), (537, 536, 538), (539, 536, 537), (536, 484, 538), (539, 534, 536), (542, 539, 540), (540, 539, 537), (542, 541, 539), (541, 534, 539), (542, 544, 543), (541, 542, 543), (544, 542, 540), (544, 540, 545), (544, 545, 546), (544, 546, 547), (544, 547, 543), (547, 546, 549), (547, 548, 543), (547, 549, 548), (548, 549, 551), (549, 550, 552), (546, 550, 549), (549, 552, 551), (550, 458, 552), (552, 456, 553), (551, 552, 553), (552, 458, 456), (553, 556, 554), (555, 553, 554), (551, 553, 555), (553, 456, 556), (456, 450, 556), (556, 450, 558), (556, 558, 557), (554, 556, 557), (558, 450, 446), (558, 447, 559), (446, 447, 558), (435, 558, 559), (557, 558, 435), (447, 441, 559), (559, 441, 442), (559, 442, 435), (560, 557, 436), (554, 557, 560), (557, 435, 436), (560, 436, 561), (562, 560, 561), (563, 560, 562), (563, 554, 560), (564, 563, 562), (555, 563, 564), (555, 554, 563), (565, 564, 562), (566, 564, 565), (566, 555, 564), (567, 566, 565), (568, 566, 567), (569, 566, 568), (551, 555, 566), (569, 551, 566), (570, 569, 568), (571, 569, 570), (543, 569, 571), (548, 569, 543), (548, 551, 569), (571, 570, 575), (543, 571, 572), (572, 571, 574), (571, 575, 573), (574, 571, 573), (573, 575, 576), (576, 575, 578), (575, 570, 577), (575, 577, 578), (578, 577, 581), (581, 579, 578), (578, 579, 580), (582, 578, 580), (576, 578, 582), (583, 576, 582), (583, 582, 584), (582, 585, 584), (582, 580, 585), (585, 586, 588), (585, 580, 586), (584, 585, 587), (587, 585, 588), (586, 589, 588), (590, 588, 589), (590, 591, 588), (592, 588, 591), (587, 588, 592), (593, 587, 592), (593, 592, 594), (595, 592, 591), (594, 592, 595), (596, 595, 597), (596, 594, 595), (595, 591, 597), (598, 596, 597), (598, 597, 599), (597, 591, 590), (597, 590, 599), (598, 599, 601), (601, 599, 600), (600, 599, 602), (599, 590, 602), (600, 602, 603), (603, 602, 605), (602, 606, 604), (605, 602, 604), (602, 590, 606), (604, 606, 172), (606, 590, 589), (606, 589, 607), (172, 606, 607), (589, 608, 607), (608, 609, 607), (607, 609, 610), (607, 610, 179), (172, 607, 179), (609, 179, 610), (612, 609, 608), (609, 189, 179), (609, 611, 189), (612, 611, 609), (579, 612, 586), (586, 612, 608), (613, 611, 612), (614, 613, 612), (579, 614, 612), (615, 616, 614), (615, 614, 579), (616, 613, 614), (615, 617, 616), (617, 618, 616), (618, 613, 616), (562, 619, 618), (565, 562, 618), (618, 619, 620), (618, 620, 420), (618, 420, 613), (565, 618, 617), (620, 423, 420), (620, 621, 423), (619, 621, 620), (619, 561, 621), (561, 432, 621), (621, 432, 425), (621, 425, 423), (562, 561, 619), (581, 617, 615), (581, 565, 617), (581, 615, 579), (613, 421, 611), (420, 421, 613), (611, 622, 181), (421, 622, 611), (611, 181, 189), (418, 417, 622), (622, 417, 623), (421, 418, 622), (622, 623, 181), (181, 623, 182), (182, 623, 624), (623, 625, 624), (623, 626, 625), (623, 417, 626), (626, 628, 627), (625, 626, 627), (626, 414, 628), (417, 414, 626), (627, 628, 630), (628, 415, 629), (628, 629, 630), (414, 415, 628), (627, 630, 631), (630, 629, 389), (630, 389, 632), (631, 630, 632), (631, 632, 633), (632, 389, 385), (632, 385, 634), (632, 634, 633), (633, 634, 636), (385, 382, 634), (634, 382, 635), (634, 635, 636), (633, 636, 637), (637, 636, 639), (636, 635, 638), (636, 638, 639), (639, 638, 642), (637, 639, 640), (640, 639, 641), (639, 642, 641), (642, 643, 308), (638, 643, 642), (642, 308, 306), (641, 642, 644), (644, 642, 306), (641, 644, 645), (645, 644, 303), (644, 306, 303), (646, 641, 645), (646, 645, 647), (647, 645, 303), (648, 647, 302), (649, 647, 648), (647, 303, 302), (646, 647, 649), (650, 649, 651), (650, 646, 649), (651, 649, 652), (649, 648, 652), (651, 652, 653), (652, 302, 299), (653, 652, 299), (652, 648, 302), (651, 653, 284), (653, 299, 285), (284, 653, 285), (654, 650, 651), (654, 651, 280), (280, 651, 284), (656, 650, 654), (655, 656, 654), (655, 654, 277), (277, 654, 280), (656, 659, 650), (657, 656, 655), (657, 658, 656), (658, 659, 656), (659, 646, 650), (660, 640, 659), (658, 660, 659), (659, 640, 646), (660, 637, 640), (661, 660, 658), (662, 637, 660), (661, 662, 660), (663, 662, 661), (662, 633, 637), (631, 633, 662), (663, 631, 662), (663, 627, 631), (625, 663, 664), (664, 663, 661), (625, 627, 663), (666, 664, 665), (664, 661, 665), (624, 625, 664), (666, 624, 664), (667, 666, 665), (668, 666, 667), (182, 624, 666), (182, 666, 668), (668, 667, 669), (183, 182, 668), (183, 668, 669), (183, 669, 670), (670, 669, 671), (669, 667, 671), (671, 274, 673), (671, 674, 274), (670, 671, 672), (672, 671, 673), (667, 674, 671), (667, 657, 674), (274, 674, 275), (674, 657, 655), (674, 655, 275), (673, 274, 272), (672, 673, 675), (673, 272, 675), (672, 675, 676), (676, 675, 272), (677, 672, 676), (245, 677, 676), (245, 676, 255), (676, 259, 255), (676, 272, 259), (677, 245, 246), (237, 677, 246), (677, 227, 672), (227, 677, 237), (227, 670, 672), (183, 670, 208), (227, 208, 670), (667, 665, 657), (665, 658, 657), (665, 661, 658), (275, 655, 277), (640, 641, 646), (638, 678, 643), (678, 373, 643), (643, 373, 679), (643, 679, 308), (308, 679, 309), (679, 371, 680), (373, 371, 679), (679, 680, 309), (370, 341, 680), (680, 341, 311), (371, 370, 680), (309, 680, 311), (678, 374, 373), (635, 678, 638), (380, 374, 678), (635, 380, 678), (382, 380, 635), (629, 681, 388), (415, 681, 629), (629, 388, 389), (681, 682, 391), (411, 682, 681), (681, 391, 388), (415, 411, 681), (405, 402, 682), (411, 405, 682), (682, 402, 398), (682, 398, 394), (682, 394, 391), (586, 608, 589), (125, 605, 683), (125, 603, 605), (605, 684, 683), (605, 604, 684), (685, 683, 684), (685, 684, 171), (684, 604, 171), (685, 125, 683), (685, 122, 125), (686, 685, 171), (122, 685, 686), (686, 126, 122), (687, 126, 686), (686, 171, 687), (131, 126, 687), (167, 131, 687), (687, 171, 170), (687, 170, 167), (171, 604, 169), (604, 172, 169), (123, 600, 603), (125, 123, 603), (601, 689, 598), (688, 601, 600), (688, 689, 601), (689, 596, 598), (689, 690, 596), (688, 690, 689), (690, 691, 596), (690, 693, 691), (688, 692, 690), (692, 693, 690), (693, 583, 691), (572, 694, 693), (692, 572, 693), (693, 694, 583), (572, 695, 694), (694, 695, 583), (572, 574, 695), (695, 574, 576), (695, 576, 583), (120, 692, 688), (120, 572, 692), (691, 587, 593), (691, 584, 587), (596, 691, 593), (691, 583, 584), (123, 688, 600), (120, 688, 123), (596, 593, 594), (580, 579, 586), (567, 565, 581), (577, 567, 581), (570, 567, 577), (574, 573, 576), (696, 572, 120), (697, 543, 572), (696, 697, 572), (543, 697, 699), (697, 696, 698), (698, 699, 697), (700, 699, 698), (700, 701, 699), (699, 701, 543), (700, 702, 701), (702, 703, 701), (701, 703, 541), (541, 543, 701), (703, 532, 534), (541, 703, 534), (703, 704, 532), (705, 704, 703), (702, 705, 703), (702, 706, 705), (706, 707, 705), (705, 707, 708), (705, 708, 704), (707, 709, 708), (704, 708, 532), (708, 709, 530), (708, 530, 532), (709, 710, 711), (709, 713, 710), (709, 711, 530), (712, 709, 707), (709, 712, 713), (714, 717, 713), (712, 714, 713), (713, 715, 716), (713, 717, 715), (710, 713, 716), (717, 719, 718), (717, 718, 715), (717, 720, 719), (721, 720, 717), (721, 717, 714), (722, 720, 721), (724, 722, 721), (723, 724, 721), (723, 721, 714), (726, 724, 723), (725, 722, 724), (725, 724, 726), (727, 725, 726), (727, 726, 728), (728, 726, 729), (729, 726, 730), (726, 723, 730), (730, 723, 712), (730, 712, 706), (729, 730, 731), (731, 730, 732), (732, 730, 706), (731, 732, 702), (702, 732, 706), (729, 731, 702), (700, 728, 729), (700, 729, 702), (700, 727, 728), (733, 725, 727), (700, 733, 727), (736, 734, 733), (733, 734, 725), (735, 737, 733), (735, 733, 700), (733, 737, 736), (738, 736, 737), (739, 737, 735), (739, 738, 737), (742, 740, 739), (740, 741, 739), (739, 741, 738), (742, 739, 735), (93, 742, 117), (93, 740, 742), (742, 743, 117), (742, 744, 743), (742, 698, 744), (742, 700, 698), (742, 735, 700), (743, 744, 745), (744, 698, 696), (696, 745, 744), (745, 696, 120), (119, 745, 120), (745, 119, 743), (117, 743, 119), (741, 746, 748), (740, 746, 741), (738, 741, 747), (741, 748, 747), (748, 749, 751), (748, 750, 749), (746, 750, 748), (747, 748, 751), (719, 720, 751), (719, 751, 749), (720, 753, 751), (752, 747, 751), (752, 751, 753), (754, 753, 720), (755, 753, 754), (755, 752, 753), (734, 755, 756), (756, 755, 754), (734, 752, 755), (734, 756, 757), (757, 756, 754), (734, 757, 725), (725, 757, 722), (757, 754, 722), (722, 754, 720), (736, 747, 752), (736, 752, 734), (758, 759, 750), (746, 758, 750), (750, 759, 749), (759, 760, 749), (758, 760, 759), (758, 761, 760), (761, 762, 760), (760, 763, 749), (762, 763, 760), (762, 765, 763), (763, 764, 82), (765, 764, 763), (763, 82, 749), (768, 766, 765), (766, 767, 765), (765, 767, 76), (765, 76, 764), (768, 765, 762), (770, 768, 761), (768, 762, 761), (769, 766, 768), (769, 768, 770), (770, 761, 758), (770, 758, 740), (93, 770, 740), (93, 769, 770), (92, 769, 93), (92, 766, 769), (88, 84, 767), (767, 84, 76), (766, 88, 767), (89, 88, 766), (89, 766, 92), (764, 76, 82), (740, 758, 746), (771, 749, 82), (771, 719, 749), (771, 772, 773), (772, 771, 82), (771, 773, 774), (718, 771, 774), (719, 771, 718), (774, 772, 776), (774, 773, 772), (715, 718, 774), (715, 774, 775), (774, 776, 775), (775, 776, 338), (772, 337, 776), (776, 337, 338), (777, 775, 779), (777, 715, 775), (775, 338, 778), (779, 775, 778), (780, 779, 782), (780, 777, 779), (782, 779, 781), (779, 778, 781), (783, 782, 347), (783, 510, 782), (510, 780, 782), (347, 782, 781), (346, 783, 347), (352, 783, 346), (352, 508, 783), (508, 510, 783), (347, 781, 343), (781, 778, 343), (528, 777, 780), (528, 780, 784), (784, 780, 511), (510, 511, 780), (528, 784, 529), (529, 784, 513), (784, 511, 513), (778, 338, 336), (778, 336, 343), (528, 785, 777), (785, 716, 777), (716, 715, 777), (710, 716, 785), (710, 785, 711), (711, 785, 528), (337, 772, 786), (772, 787, 786), (772, 788, 787), (772, 789, 788), (789, 772, 82), (789, 81, 791), (81, 789, 82), (788, 789, 790), (791, 790, 789), (792, 790, 791), (794, 792, 791), (793, 791, 81), (794, 791, 793), (786, 787, 794), (794, 795, 786), (792, 794, 787), (795, 794, 793), (795, 797, 796), (796, 786, 795), (797, 795, 798), (795, 793, 798), (77, 799, 798), (798, 79, 77), (80, 79, 798), (797, 798, 799), (798, 793, 80), (800, 804, 799), (799, 77, 800), (801, 802, 799), (805, 801, 799), (802, 803, 799), (797, 799, 803), (805, 799, 804), (801, 805, 806), (806, 805, 807), (807, 805, 804), (807, 808, 806), (808, 807, 809), (809, 807, 804), (809, 810, 808), (810, 809, 811), (811, 809, 804), (811, 812, 810), (812, 811, 813), (813, 811, 814), (811, 804, 814), (815, 813, 814), (815, 814, 816), (817, 816, 814), (818, 814, 804), (814, 818, 817), (818, 800, 71), (817, 818, 71), (804, 800, 818), (817, 71, 819), (820, 817, 819), (816, 817, 820), (822, 820, 821), (821, 820, 819), (820, 822, 816), (821, 823, 822), (824, 822, 823), (824, 825, 822), (825, 826, 822), (827, 816, 822), (826, 827, 822), (828, 829, 827), (827, 826, 828), (830, 827, 829), (827, 830, 816), (830, 831, 816), (831, 830, 832), (829, 832, 830), (833, 834, 832), (833, 832, 829), (832, 834, 831), (833, 835, 834), (831, 834, 835), (833, 836, 835), (815, 835, 836), (835, 815, 831), (833, 812, 836), (836, 813, 815), (813, 836, 812), (141, 833, 837), (837, 833, 829), (148, 838, 833), (833, 838, 839), (833, 141, 148), (833, 839, 110), (833, 810, 812), (833, 110, 810), (841, 839, 838), (110, 839, 840), (841, 840, 839), (841, 60, 61), (841, 842, 60), (846, 842, 841), (843, 841, 844), (843, 846, 841), (845, 841, 838), (841, 91, 840), (841, 61, 91), (844, 841, 845), (846, 848, 842), (846, 849, 847), (846, 847, 848), (843, 849, 846), (849, 852, 847), (850, 851, 849), (850, 849, 843), (851, 853, 849), (853, 852, 849), (853, 856, 852), (854, 856, 853), (855, 854, 853), (857, 855, 853), (857, 853, 851), (858, 857, 860), (858, 859, 857), (859, 855, 857), (860, 857, 851), (858, 860, 861), (861, 860, 850), (860, 851, 850), (862, 865, 861), (862, 861, 863), (861, 850, 843), (861, 843, 863), (864, 858, 861), (865, 864, 861), (867, 866, 865), (866, 864, 865), (867, 865, 862), (870, 867, 868), (868, 867, 151), (867, 862, 151), (867, 869, 866), (870, 869, 867), (873, 870, 868), (239, 871, 870), (871, 872, 870), (870, 872, 869), (239, 870, 873), (873, 152, 154), (874, 873, 154), (873, 868, 152), (239, 873, 236), (236, 873, 874), (233, 874, 234), (234, 874, 155), (874, 154, 155), (233, 236, 874), (877, 875, 872), (872, 875, 876), (872, 876, 869), (871, 877, 872), (877, 878, 875), (243, 877, 871), (243, 878, 877), (243, 879, 878), (879, 880, 878), (878, 880, 881), (878, 881, 875), (875, 881, 882), (881, 884, 882), (880, 883, 881), (881, 883, 884), (882, 884, 885), (884, 886, 885), (883, 887, 884), (884, 887, 886), (891, 888, 887), (887, 888, 889), (886, 887, 889), (883, 890, 887), (887, 890, 891), (890, 894, 891), (894, 892, 891), (891, 892, 893), (891, 893, 888), (895, 894, 890), (895, 892, 894), (890, 896, 895), (896, 897, 895), (897, 892, 895), (898, 897, 896), (898, 892, 897), (899, 900, 898), (896, 899, 898), (900, 901, 898), (898, 901, 892), (903, 901, 900), (901, 902, 892), (901, 903, 902), (899, 904, 903), (903, 900, 899), (905, 902, 903), (904, 905, 903), (906, 908, 905), (905, 904, 906), (902, 905, 907), (905, 908, 907), (906, 909, 908), (907, 908, 910), (908, 909, 910), (912, 910, 911), (910, 909, 911), (910, 912, 907), (912, 911, 913), (912, 913, 914), (912, 914, 915), (912, 915, 916), (912, 916, 917), (907, 912, 917), (918, 917, 920), (907, 917, 918), (917, 916, 921), (917, 919, 920), (917, 921, 919), (919, 921, 922), (921, 924, 922), (921, 916, 923), (923, 924, 921), (922, 924, 927), (924, 926, 925), (924, 925, 927), (924, 923, 926), (922, 927, 929), (927, 928, 1), (927, 925, 928), (929, 927, 1), (931, 922, 929), (929, 1, 3), (929, 3, 930), (931, 929, 930), (920, 919, 931), (920, 931, 930), (919, 922, 931), (920, 930, 932), (930, 3, 933), (932, 930, 933), (932, 933, 934), (933, 935, 934), (933, 3, 6), (933, 6, 935), (934, 935, 9), (935, 6, 9), (934, 9, 936), (938, 934, 936), (937, 932, 934), (937, 934, 938), (940, 938, 936), (937, 938, 939), (939, 938, 940), (940, 936, 942), (939, 940, 941), (941, 940, 942), (942, 936, 944), (943, 941, 942), (946, 943, 942), (942, 944, 945), (946, 942, 945), (947, 943, 946), (947, 946, 949), (946, 945, 948), (949, 946, 948), (949, 948, 950), (951, 949, 950), (952, 949, 951), (952, 947, 949), (951, 953, 952), (954, 952, 953), (954, 947, 952), (955, 954, 958), (955, 957, 954), (954, 953, 956), (958, 954, 956), (954, 957, 937), (954, 937, 947), (955, 958, 961), (958, 956, 959), (958, 959, 960), (958, 960, 961), (963, 961, 962), (962, 961, 960), (955, 961, 963), (964, 967, 963), (963, 962, 964), (963, 966, 965), (963, 965, 955), (966, 963, 967), (966, 967, 968), (968, 967, 964), (966, 968, 969), (968, 964, 970), (970, 969, 968), (971, 969, 970), (971, 970, 972), (972, 970, 973), (970, 974, 973), (970, 964, 974), (964, 976, 974), (973, 974, 975), (974, 977, 975), (974, 976, 977), (976, 978, 977), (975, 977, 980), (977, 978, 979), (977, 979, 980), (975, 980, 854), (854, 980, 856), (980, 979, 981), (980, 981, 856), (979, 983, 981), (856, 981, 982), (981, 983, 982), (979, 984, 983), (984, 985, 983), (983, 985, 44), (982, 983, 986), (986, 983, 44), (986, 44, 52), (852, 986, 987), (852, 982, 986), (987, 986, 54), (54, 986, 52), (847, 852, 987), (848, 847, 987), (848, 987, 842), (842, 987, 62), (987, 54, 62), (985, 988, 41), (985, 41, 42), (984, 988, 985), (44, 985, 42), (41, 988, 39), (990, 39, 988), (989, 990, 988), (989, 988, 984), (990, 38, 39), (991, 990, 989), (991, 950, 990), (950, 38, 990), (993, 991, 992), (992, 991, 989), (951, 950, 991), (993, 951, 991), (956, 951, 993), (960, 993, 962), (962, 993, 992), (993, 959, 956), (960, 959, 993), (992, 989, 978), (976, 992, 978), (962, 992, 976), (978, 989, 984), (978, 984, 979), (856, 982, 852), (964, 962, 976), (973, 975, 994), (994, 975, 854), (995, 973, 994), (995, 994, 996), (997, 996, 994), (994, 854, 855), (997, 994, 855), (999, 997, 859), (997, 855, 859), (998, 996, 997), (999, 998, 997), (1000, 999, 858), (1000, 1001, 999), (1001, 1002, 999), (999, 859, 858), (1002, 998, 999), (1006, 1003, 1002), (1003, 1004, 1002), (1002, 1004, 996), (1002, 996, 998), (1005, 1006, 1002), (1005, 1002, 1001), (1005, 1007, 1006), (1007, 1009, 1006), (1006, 1009, 1008), (1006, 1008, 1003), (1009, 1012, 1010), (1010, 1013, 1009), (1008, 1009, 1011), (1009, 1013, 1011), (1007, 1012, 1009), (1010, 1014, 1013), (1013, 1014, 1015), (1013, 1015, 1011), (1011, 1015, 1016), (1015, 918, 1016), (1014, 918, 1015), (1011, 1016, 1017), (1017, 1016, 918), (1017, 918, 1018), (1008, 1017, 1018), (1011, 1017, 1008), (1008, 1018, 1003), (918, 1019, 1018), (1018, 1019, 1020), (1018, 1020, 1003), (1003, 1020, 1004), (1020, 1021, 1004), (1022, 1021, 1020), (1020, 1019, 1022), (1022, 1023, 1021), (1025, 1023, 1022), (1024, 1025, 1022), (1024, 1022, 1019), (1025, 1026, 1023), (918, 1025, 1024), (918, 1026, 1025), (918, 1028, 1026), (1026, 1027, 1023), (1026, 1028, 1027), (918, 965, 1028), (965, 1029, 1028), (1028, 1029, 1030), (1028, 1030, 1027), (1029, 971, 1030), (972, 1030, 971), (1027, 1030, 972), (965, 1031, 1029), (1029, 1031, 971), (965, 966, 1031), (1031, 969, 971), (1031, 966, 969), (1021, 1023, 1027), (1027, 972, 1021), (918, 1024, 1019), (1021, 995, 1004), (1021, 972, 995), (1032, 918, 1014), (1010, 1032, 1014), (1034, 918, 1032), (1033, 1032, 1010), (1033, 1034, 1032), (1036, 918, 1034), (1035, 1034, 1033), (1035, 1036, 1034), (1036, 892, 918), (1037, 893, 1036), (1037, 1036, 1035), (893, 892, 1036), (889, 893, 1037), (889, 1037, 886), (886, 1037, 1035), (1035, 1033, 1012), (1012, 886, 1035), (1012, 1033, 1010), (885, 1012, 1007), (885, 886, 1012), (1038, 1007, 1005), (1038, 885, 1007), (876, 882, 1038), (882, 885, 1038), (876, 1038, 1039), (1039, 1038, 1001), (1038, 1005, 1001), (869, 876, 1039), (869, 1039, 1040), (1039, 1000, 1040), (1039, 1001, 1000), (869, 1040, 866), (1040, 858, 864), (1040, 1000, 858), (866, 1040, 864), (1004, 995, 996), (972, 973, 995), (918, 955, 965), (920, 957, 955), (957, 932, 937), (957, 920, 932), (956, 953, 951), (918, 920, 955), (950, 948, 38), (948, 36, 38), (948, 945, 36), (947, 937, 943), (945, 944, 33), (945, 33, 36), (936, 11, 944), (944, 11, 32), (944, 32, 33), (943, 1041, 941), (937, 1041, 943), (1041, 939, 941), (937, 939, 1041), (936, 9, 11), (1, 928, 1042), (928, 1043, 1042), (925, 1043, 928), (925, 1044, 1043), (1044, 1045, 1043), (1042, 1043, 1046), (1043, 1045, 1046), (1045, 1048, 1046), (1046, 1048, 1047), (1049, 1046, 1047), (1042, 1046, 1049), (2, 1042, 1049), (2, 1049, 1051), (1051, 1049, 1050), (1049, 1047, 1050), (4, 2, 1051), (15, 1051, 18), (1051, 1050, 18), (4, 1051, 15), (1050, 1047, 1052), (1050, 1052, 1053), (18, 1050, 1053), (1053, 1052, 1054), (1053, 1054, 1055), (17, 1053, 1055), (18, 1053, 17), (1055, 1054, 1057), (17, 1055, 21), (21, 1055, 1056), (1056, 1055, 1057), (1056, 1057, 1058), (1054, 1059, 1057), (1058, 1057, 1060), (1057, 1059, 1060), (1060, 1061, 1063), (1060, 1062, 1061), (1058, 1060, 1063), (1059, 1062, 1060), (1063, 1061, 1064), (1063, 1064, 1066), (1058, 1063, 1065), (1065, 1063, 1066), (1065, 1066, 1067), (1067, 1066, 1068), (1066, 1064, 1069), (1066, 1069, 1068), (1064, 1070, 1069), (1069, 1070, 290), (1068, 1069, 1071), (1069, 290, 1071), (1071, 290, 291), (1073, 1071, 1072), (1071, 291, 1072), (1068, 1071, 1073), (1073, 1072, 1076), (1074, 1075, 1073), (1076, 1074, 1073), (1075, 1068, 1073), (1072, 320, 1076), (321, 1077, 1076), (1077, 1074, 1076), (321, 1076, 320), (326, 1077, 321), (326, 1078, 1077), (1078, 1079, 1077), (1079, 1074, 1077), (1079, 1083, 1074), (1079, 1080, 1083), (1080, 1079, 1081), (1079, 1082, 1081), (1079, 1078, 1082), (1080, 1084, 1083), (1083, 1084, 1074), (1084, 1075, 1074), (1084, 1085, 1075), (1080, 1085, 1084), (1080, 1087, 1085), (1085, 1067, 1075), (1085, 1088, 1067), (1087, 1086, 1085), (1086, 1088, 1085), (1090, 1089, 1088), (1089, 1091, 1088), (1086, 1090, 1088), (1088, 1065, 1067), (1091, 1065, 1088), (1089, 24, 1091), (1091, 1056, 1058), (24, 1056, 1091), (1091, 1058, 1065), (1090, 26, 1089), (1092, 26, 1090), (1092, 1090, 1086), (1092, 1086, 1087), (1092, 1087, 1080), (1080, 1081, 1092), (1081, 26, 1092), (26, 23, 1089), (23, 24, 1089), (1082, 48, 1081), (47, 48, 1082), (1078, 45, 1082), (45, 47, 1082), (1081, 27, 26), (1081, 48, 27), (1078, 326, 45), (1067, 1068, 1075), (291, 294, 1072), (294, 320, 1072), (1093, 1094, 1070), (1064, 1093, 1070), (1070, 1094, 287), (1070, 287, 290), (1093, 1095, 1094), (1094, 288, 287), (1095, 1096, 1094), (1096, 288, 1094), (1098, 1096, 1095), (1098, 1097, 1096), (1097, 288, 1096), (1102, 1099, 1098), (1099, 1097, 1098), (1102, 1098, 1100), (1100, 1098, 1101), (1101, 1098, 1095), (1105, 1099, 1102), (1103, 1102, 1100), (1104, 1102, 1103), (1104, 1105, 1102), (1108, 1106, 1105), (1106, 1107, 1105), (1105, 1107, 1099), (1108, 1105, 1104), (1108, 1104, 1109), (1111, 1108, 1109), (1110, 1108, 1111), (1110, 1106, 1108), (1113, 1111, 1112), (1112, 1111, 1114), (1113, 1110, 1111), (1111, 1109, 1114), (1116, 1112, 1114), (1114, 1109, 1115), (1117, 1114, 1115), (1116, 1114, 1117), (1117, 1115, 1118), (1119, 1117, 1118), (1120, 1117, 1119), (1120, 1116, 1117), (1123, 1121, 1120), (1121, 1116, 1120), (1122, 1120, 1119), (1123, 1120, 1122), (1124, 1123, 1125), (1124, 1126, 1123), (1126, 1121, 1123), (1125, 1123, 1122), (1128, 1127, 1126), (1126, 1127, 1121), (1129, 1128, 1126), (1129, 1126, 1124), (1130, 1129, 1124), (1132, 1129, 1130), (1132, 1131, 1129), (1131, 1128, 1129), (914, 1132, 915), (914, 1134, 1132), (915, 1132, 1133), (1133, 1132, 1130), (1134, 1131, 1132), (911, 1134, 913), (911, 909, 1134), (909, 1135, 1134), (913, 1134, 914), (1134, 1135, 1131), (1136, 1137, 1135), (909, 1136, 1135), (1135, 1137, 1138), (1135, 1138, 1131), (1137, 1139, 1138), (1138, 1139, 1140), (1138, 1140, 1128), (1131, 1138, 1128), (1128, 1140, 1127), (1140, 1141, 1127), (1140, 1142, 1141), (1139, 1142, 1140), (1139, 253, 1142), (252, 1142, 253), (252, 1143, 1142), (1142, 1143, 1141), (1141, 1143, 1144), (1143, 1145, 1144), (1146, 1145, 1143), (1146, 1143, 252), (251, 263, 1146), (251, 1146, 252), (263, 1147, 1146), (1147, 1148, 1146), (1146, 1148, 1145), (1145, 1148, 1113), (1148, 1110, 1113), (1147, 1149, 1148), (1148, 1149, 1110), (262, 266, 1149), (1150, 262, 1149), (1150, 1149, 1147), (1149, 266, 1106), (1110, 1149, 1106), (263, 261, 1150), (261, 262, 1150), (263, 1150, 1147), (1145, 1113, 1144), (1141, 1144, 1151), (1151, 1144, 1112), (1144, 1113, 1112), (1127, 1141, 1151), (1127, 1151, 1121), (1121, 1151, 1116), (1151, 1112, 1116), (253, 1139, 1152), (1137, 1152, 1139), (1154, 1152, 1137), (1154, 1153, 1152), (249, 1152, 1153), (249, 253, 1152), (1156, 1154, 1136), (1136, 1154, 1137), (1155, 1153, 1154), (1156, 1155, 1154), (904, 1156, 906), (906, 1156, 1136), (1155, 1156, 1157), (1156, 904, 1157), (1159, 1157, 1158), (1157, 899, 1158), (1157, 904, 899), (1155, 1157, 1159), (1159, 1158, 1160), (1161, 1159, 1160), (1162, 1159, 1161), (1162, 1155, 1159), (247, 1153, 1162), (1153, 1155, 1162), (1163, 247, 1162), (1163, 1162, 1161), (241, 1163, 1161), (241, 242, 1163), (242, 247, 1163), (1161, 1160, 879), (241, 1161, 879), (1160, 1158, 1164), (879, 1160, 880), (1160, 1164, 880), (1158, 896, 1164), (1164, 896, 890), (880, 1164, 883), (1164, 890, 883), (1158, 899, 896), (247, 249, 1153), (906, 1136, 909), (916, 915, 1133), (916, 1133, 923), (923, 1133, 1130), (1130, 1124, 1165), (923, 1130, 1165), (923, 1165, 926), (1165, 1124, 1125), (1165, 1125, 926), (1125, 1122, 1044), (926, 1125, 1044), (1044, 1122, 1045), (1122, 1119, 1045), (1045, 1119, 1048), (1119, 1118, 1048), (1048, 1118, 1167), (1118, 1115, 1166), (1118, 1166, 1167), (1167, 1166, 1168), (1047, 1048, 1167), (1047, 1167, 1052), (1052, 1167, 1168), (1052, 1168, 1054), (1054, 1168, 1059), (1168, 1170, 1169), (1168, 1169, 1059), (1168, 1166, 1170), (1170, 1103, 1172), (1171, 1103, 1170), (1166, 1171, 1170), (1170, 1172, 1169), (1062, 1172, 1173), (1103, 1173, 1172), (1169, 1172, 1062), (1062, 1173, 1174), (1173, 1175, 1174), (1103, 1100, 1173), (1173, 1100, 1175), (1100, 1101, 1175), (1174, 1175, 1101), (1062, 1174, 1061), (1061, 1174, 1093), (1174, 1101, 1093), (1171, 1104, 1103), (1115, 1171, 1166), (1115, 1109, 1171), (1109, 1104, 1171), (1059, 1169, 1062), (1107, 1176, 1099), (266, 267, 1107), (1107, 267, 1176), (1106, 266, 1107), (1099, 1176, 1097), (1176, 269, 1177), (267, 269, 1176), (1176, 1177, 1097), (269, 278, 1177), (1177, 278, 281), (1097, 1177, 288), (1177, 281, 288), (1101, 1095, 1093), (1061, 1093, 1064), (24, 21, 1056), (926, 1044, 925), (1, 1042, 2), (892, 907, 918), (902, 907, 892), (888, 893, 889), (875, 882, 876), (241, 879, 243), (239, 243, 871), (868, 151, 152), (150, 1179, 863), (150, 863, 1178), (863, 843, 1178), (862, 863, 1179), (150, 153, 1179), (153, 862, 1179), (1178, 843, 844), (150, 1178, 844), (151, 862, 153), (845, 150, 844), (150, 845, 1180), (1180, 845, 1181), (845, 838, 1181), (1181, 838, 148), (148, 1182, 1181), (1183, 1181, 1182), (1180, 1181, 1183), (1184, 1183, 1186), (1185, 1183, 1184), (1185, 1180, 1183), (1182, 1186, 1183), (1186, 1187, 1184), (1187, 1186, 1188), (1186, 1189, 1188), (1186, 1182, 1189), (1180, 1189, 150), (1182, 150, 1189), (1185, 1188, 1189), (1189, 1180, 1185), (1190, 1188, 1185), (1187, 1188, 1190), (1191, 1187, 1190), (1191, 1190, 1193), (1193, 1190, 1192), (1185, 1192, 1190), (1195, 1193, 1194), (1192, 1194, 1193), (1193, 1195, 1196), (1196, 1191, 1193), (1196, 1195, 1197), (1197, 1198, 1196), (1191, 1196, 1198), (1198, 1199, 1191), (1198, 1197, 1194), (1194, 1199, 1198), (1194, 1192, 1199), (1187, 1191, 1199), (1199, 1184, 1187), (1192, 1184, 1199), (1194, 1197, 1195), (1192, 1185, 1184), (1182, 148, 150), (842, 62, 60), (111, 840, 94), (91, 94, 840), (110, 840, 111), (829, 113, 837), (837, 113, 199), (837, 211, 141), (199, 211, 837), (831, 815, 816), (829, 828, 113), (113, 828, 1200), (1200, 828, 826), (1200, 1202, 113), (826, 1201, 1200), (1202, 1200, 1201), (1202, 1203, 113), (1203, 1202, 1204), (1201, 1204, 1202), (1206, 1205, 1204), (1204, 1205, 1203), (1206, 1204, 1201), (1207, 1206, 1209), (1206, 1207, 1208), (1206, 1208, 1205), (1206, 825, 332), (825, 1206, 1201), (332, 1209, 1206), (328, 1210, 1209), (328, 1209, 332), (1209, 1210, 1207), (1212, 1207, 1210), (337, 1211, 1210), (328, 337, 1210), (1210, 1211, 1212), (1207, 1212, 1215), (797, 1212, 1211), (1212, 797, 1213), (1212, 1213, 1214), (1212, 1214, 1215), (1216, 1215, 105), (106, 105, 1215), (1215, 1214, 106), (1207, 1215, 1216), (1207, 1216, 1217), (1217, 1216, 104), (105, 104, 1216), (104, 103, 1217), (1207, 1217, 1208), (1208, 1217, 103), (107, 106, 1214), (1214, 1213, 107), (114, 107, 1213), (1213, 1218, 114), (797, 1218, 1213), (797, 1219, 1218), (1218, 1219, 108), (108, 114, 1218), (797, 803, 1219), (1219, 803, 109), (109, 108, 1219), (337, 796, 1211), (1211, 796, 797), (1205, 1208, 1220), (103, 1220, 1208), (1220, 103, 113), (1203, 1220, 113), (1220, 1203, 1205), (1201, 826, 825), (825, 824, 331), (331, 332, 825), (1221, 824, 823), (824, 1221, 330), (330, 331, 824), (1221, 1222, 329), (329, 330, 1221), (1222, 1221, 1223), (1221, 823, 1223), (1224, 1223, 1225), (1222, 1223, 1224), (821, 1225, 1223), (1223, 823, 821), (1225, 819, 50), (1226, 1225, 50), (1225, 1226, 1224), (1225, 821, 819), (50, 325, 1226), (1226, 325, 1227), (1227, 1224, 1226), (1222, 1227, 325), (1224, 1227, 1222), (325, 329, 1222), (819, 57, 50), (64, 57, 819), (66, 819, 71), (66, 64, 819), (110, 808, 810), (110, 806, 808), (806, 1228, 801), (110, 1228, 806), (1228, 1229, 802), (110, 1229, 1228), (802, 801, 1228), (803, 802, 1229), (1229, 109, 803), (110, 109, 1229), (800, 77, 71), (337, 786, 796), (81, 80, 793), (790, 792, 788), (787, 788, 792), (738, 747, 736), (723, 714, 712), (706, 712, 707), (530, 711, 528), (570, 568, 567), (561, 436, 432), (550, 1232, 458), (1231, 1230, 550), (550, 1230, 1232), (545, 1231, 550), (546, 545, 550), (1232, 457, 458), (1232, 468, 457), (1230, 468, 1232), (545, 1230, 1231), (1230, 1233, 468), (537, 1233, 1230), (545, 537, 1230), (1233, 469, 468), (1233, 538, 469), (537, 538, 1233), (540, 537, 545), (538, 472, 469), (538, 484, 472), (529, 513, 516), (519, 520, 493), (520, 501, 493), (514, 501, 520), (494, 519, 493), (500, 514, 507), (514, 500, 501), (355, 508, 352), (507, 499, 500), (507, 498, 499), (356, 503, 355), (397, 440, 496), (496, 361, 359), (496, 359, 1234), (496, 1234, 1235), (1236, 496, 1235), (397, 496, 1236), (397, 1236, 393), (393, 1236, 1237), (1237, 1236, 1235), (395, 393, 1237), (1237, 1235, 1238), (1239, 1237, 1238), (395, 1237, 1239), (1239, 1238, 376), (379, 1239, 376), (383, 1239, 379), (383, 395, 1239), (1238, 365, 376), (1238, 1234, 365), (1235, 1234, 1238), (1234, 360, 365), (1234, 359, 360), (481, 488, 480), (476, 478, 440), (475, 476, 440), (467, 475, 440), (467, 473, 475), (453, 440, 451), (451, 440, 448), (429, 428, 443), (429, 443, 400), (435, 442, 437), (400, 440, 397), (429, 408, 407), (408, 429, 400), (408, 400, 403), (405, 401, 402), (386, 395, 383), (376, 365, 377), (365, 364, 377), (377, 364, 368), (370, 344, 341), (350, 344, 370), (326, 321, 323), (326, 51, 45), (294, 297, 320), (285, 299, 293), (285, 293, 283), (269, 270, 278), (231, 234, 1240), (234, 155, 157), (1240, 234, 157), (159, 226, 1240), (1240, 157, 159), (1240, 228, 230), (1240, 230, 231), (1240, 226, 228), (159, 164, 226), (164, 174, 226), (203, 201, 183), (201, 198, 183), (102, 199, 113), (198, 184, 183), (146, 145, 178), (177, 178, 145), (178, 175, 146), (176, 177, 144), (145, 144, 177), (176, 143, 142), (144, 143, 176), (162, 174, 164), (163, 130, 129), (160, 130, 163), (127, 102, 101), (95, 115, 99), (99, 115, 112), (93, 115, 95), (111, 94, 97), (91, 69, 1242), (91, 61, 69), (91, 1241, 86), (91, 1242, 1241), (1241, 1242, 68), (1242, 69, 68), (86, 1241, 73), (1241, 68, 73), (65, 58, 57), (64, 65, 57), (62, 54, 55), (51, 46, 45), (48, 35, 30), (48, 30, 27), (11, 12, 32), (32, 12, 29), (29, 14, 20), (12, 14, 29), (7, 4, 15)])
me_lower_leg_001.polygons.foreach_set('use_smooth', [True] * 2490)
me_lower_leg_001.update()

# ---- objects
ob_foot = bpy.data.objects.new('foot', me_lower_leg_001)

# ---- transforms, parenting, visibility, modifiers, constraints
ob_foot.location = (0.0, 0.0, 0.0)

# ---- collection membership
col_collection.objects.link(ob_foot)

# ---- scene / render settings (as saved in the file)
scene.frame_start = 1; scene.frame_end = 250; scene.frame_set(1)
scene.render.engine = 'BLENDER_EEVEE_NEXT'
scene.cycles.sampling_pattern = 'TABULATED_SOBOL'
bpy.context.view_layer.update()

# ---- added for rendering (the .blend has no active camera and no usable light): camera, sun
cam_auto = bpy.data.cameras.new('AutoCamera')
cam_auto.lens = 50.0
cam_auto.sensor_width = 36.0
cam_auto.clip_end = 1000.0
ob_auto_camera = bpy.data.objects.new('AutoCamera', cam_auto)
scene.collection.objects.link(ob_auto_camera)
ob_auto_camera.location = (38.1927, -47.0354, 31.3002)
ob_auto_camera.rotation_euler = (1.09748, -7.21219e-08, 0.694738)
scene.camera = ob_auto_camera
light_auto_sun = bpy.data.lights.new('AutoSun', 'SUN')
light_auto_sun.energy = 3.0
light_auto_sun.angle = 0.0523599
ob_auto_sun = bpy.data.objects.new('AutoSun', light_auto_sun)
scene.collection.objects.link(ob_auto_sun)
ob_auto_sun.rotation_euler = (0.872665, 0.174533, 0.523599)
bpy.context.view_layer.update()
